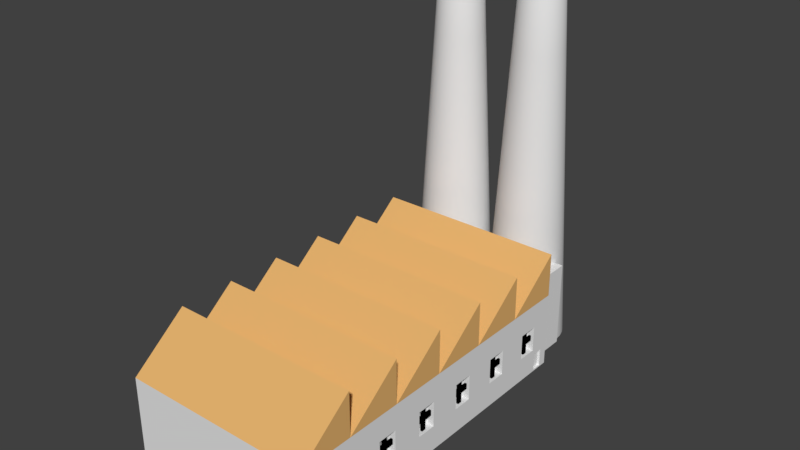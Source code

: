 # Source: Factory2.blend  (saved by Blender 2.79.0; exported with 4.5.12 LTS)
import bpy
from mathutils import Matrix  # noqa: F401  (used for matrix-valued properties, if any)

bpy.ops.wm.read_factory_settings(use_empty=True)
scene = bpy.context.scene
scene.name = 'Scene'

# ---- collections
col_collection_1 = bpy.data.collections.new('Collection 1'); scene.collection.children.link(col_collection_1)

# ---- materials (node trees are filled in below, after node groups)
mat_chimney = bpy.data.materials.new('Chimney')
mat_chimney.alpha_threshold = 0.0
mat_chimney.use_transparent_shadow = False
mat_chimney.roughness = 0.5
mat_material_002 = bpy.data.materials.new('Material.002')
mat_material_002.alpha_threshold = 0.0
mat_material_002.use_transparent_shadow = False
mat_material_002.roughness = 0.5
mat_material_001 = bpy.data.materials.new('Material.001')
mat_material_001.alpha_threshold = 0.0
mat_material_001.use_transparent_shadow = False
mat_material_001.roughness = 0.5
mat_frame = bpy.data.materials.new('Frame')
mat_frame.alpha_threshold = 0.0
mat_frame.use_transparent_shadow = False
mat_frame.diffuse_color = (0.0, 0.0, 0.0, 1.0)
mat_frame.roughness = 0.5
mat_roof = bpy.data.materials.new('Roof')
mat_roof.alpha_threshold = 0.0
mat_roof.use_transparent_shadow = False
mat_roof.diffuse_color = (0.8, 0.458, 0.1603, 1.0)
mat_roof.roughness = 0.5

# ---- material node trees

# ---- world
world_world = bpy.data.worlds.new('World'); scene.world = world_world
world_world.color = (0.05088, 0.05088, 0.05088)
world_world.use_sun_shadow = False
world_world.sun_shadow_jitter_overblur = 0.0
world_world.cycles.sampling_method = 'MANUAL'

# ---- meshes
me_cylinder_001 = bpy.data.meshes.new('Cylinder.001')
me_cylinder_001.from_pydata([(-2.061, 1.868, -0.7092), (-2.061, 1.0, 1.291), (-1.696, 1.832, -0.7092), (-1.866, 0.9808, 1.291), (-1.346, 1.725, -0.7092), (-1.678, 0.9239, 1.291), (-1.023, 1.553, -0.7092), (-1.505, 0.8315, 1.291), (-0.7401, 1.321, -0.7092), (-1.354, 0.7071, 1.291), (-0.5078, 1.038, -0.7092), (-1.229, 0.5556, 1.291), (-0.3353, 0.7147, -0.7092), (-1.137, 0.3827, 1.291), (-0.229, 0.3643, -0.7092), (-1.08, 0.1951, 1.291), (-0.1931, 9.401e-08, -0.7092), (-1.061, 2.768e-07, 1.291), (-0.229, -0.3643, -0.7092), (-1.08, -0.1951, 1.291), (-0.3353, -0.7147, -0.7092), (-1.137, -0.3827, 1.291), (-0.5078, -1.038, -0.7092), (-1.229, -0.5556, 1.291), (-0.7401, -1.321, -0.7092), (-1.354, -0.7071, 1.291), (-1.023, -1.553, -0.7092), (-1.505, -0.8315, 1.291), (-1.346, -1.725, -0.7092), (-1.678, -0.9239, 1.291), (-1.696, -1.832, -0.7092), (-1.866, -0.9808, 1.291), (-2.061, -1.868, -0.7092), (-2.061, -1.0, 1.291), (-2.425, -1.832, -0.7092), (-2.256, -0.9808, 1.291), (-2.775, -1.725, -0.7092), (-2.443, -0.9239, 1.291), (-3.098, -1.553, -0.7092), (-2.616, -0.8315, 1.291), (-3.381, -1.321, -0.7092), (-2.768, -0.7071, 1.291), (-3.613, -1.038, -0.7092), (-2.892, -0.5556, 1.291), (-3.786, -0.7147, -0.7092), (-2.985, -0.3827, 1.291), (-3.892, -0.3643, -0.7092), (-3.041, -0.1951, 1.291), (-3.928, 1.756e-06, -0.7092), (-3.061, 1.167e-06, 1.291), (-3.892, 0.3643, -0.7092), (-3.041, 0.1951, 1.291), (-3.786, 0.7147, -0.7092), (-2.985, 0.3827, 1.291), (-3.613, 1.038, -0.7092), (-2.892, 0.5556, 1.291), (-3.381, 1.321, -0.7092), (-2.768, 0.7071, 1.291), (-3.098, 1.553, -0.7092), (-2.616, 0.8315, 1.291), (-2.775, 1.725, -0.7092), (-2.443, 0.9239, 1.291), (-2.425, 1.832, -0.7092), (-2.256, 0.9808, 1.291), (1.959, 3.284e-07, 0.4692), (-2.306, 1.232, 0.6992), (-2.542, 1.161, 0.6992), (-2.759, 1.045, 0.6992), (-2.949, 0.8886, 0.6992), (-3.105, 0.6981, 0.6992), (-3.222, 0.4809, 0.6992), (-3.293, 0.2452, 0.6992), (-3.317, 1.341e-06, 0.6992), (-3.293, -0.2451, 0.6992), (-3.222, -0.4809, 0.6992), (-3.105, -0.6981, 0.6992), (-2.949, -0.8886, 0.6992), (-2.759, -1.045, 0.6992), (-2.542, -1.161, 0.6992), (-2.306, -1.232, 0.6992), (-2.061, -1.257, 0.6992), (-1.815, -1.232, 0.6992), (-1.58, -1.161, 0.6992), (-1.363, -1.045, 0.6992), (-1.172, -0.8886, 0.6992), (-1.016, -0.6981, 0.6992), (-0.8997, -0.4809, 0.6992), (-0.8282, -0.2452, 0.6992), (-0.804, 2.227e-07, 0.6992), (-0.8282, 0.2452, 0.6992), (-0.8997, 0.4809, 0.6992), (-1.016, 0.6981, 0.6992), (-1.172, 0.8886, 0.6992), (-1.363, 1.045, 0.6992), (-1.58, 1.161, 0.6992), (-1.815, 1.232, 0.6992), (-2.061, 1.257, 0.6992), (-2.061, 1.137, 0.9759), (-2.282, 1.115, 0.9759), (-2.496, 1.05, 0.9759), (-2.692, 0.945, 0.9759), (-2.864, 0.8037, 0.9759), (-3.006, 0.6315, 0.9759), (-3.111, 0.435, 0.9759), (-3.175, 0.2217, 0.9759), (-3.197, 1.26e-06, 0.9759), (-3.175, -0.2217, 0.9759), (-3.111, -0.435, 0.9759), (-3.006, -0.6315, 0.9759), (-2.864, -0.8037, 0.9759), (-2.692, -0.945, 0.9759), (-2.496, -1.05, 0.9759), (-2.282, -1.115, 0.9759), (-2.061, -1.137, 0.9759), (-1.839, -1.115, 0.9759), (-1.626, -1.05, 0.9759), (-1.429, -0.945, 0.9759), (-1.257, -0.8037, 0.9759), (-1.116, -0.6315, 0.9759), (-1.011, -0.435, 0.9759), (-0.9459, -0.2217, 0.9759), (-0.9241, 2.48e-07, 0.9759), (-0.9459, 0.2217, 0.9759), (-1.011, 0.435, 0.9759), (-1.116, 0.6315, 0.9759), (-1.257, 0.8037, 0.9759), (-1.429, 0.945, 0.9759), (-1.626, 1.05, 0.9759), (-1.839, 1.115, 0.9759), (-1.888, 0.8672, 1.291), (-2.061, 0.8842, 1.291), (-1.722, 0.8169, 1.291), (-1.569, 0.7352, 1.291), (-1.435, 0.6252, 1.291), (-1.325, 0.4913, 1.291), (-1.244, 0.3384, 1.291), (-1.193, 0.1725, 1.291), (-1.176, 3.052e-07, 1.291), (-1.193, -0.1725, 1.291), (-1.244, -0.3384, 1.291), (-1.325, -0.4913, 1.291), (-1.435, -0.6252, 1.291), (-1.569, -0.7352, 1.291), (-1.722, -0.8169, 1.291), (-1.888, -0.8672, 1.291), (-2.061, -0.8842, 1.291), (-2.233, -0.8672, 1.291), (-2.399, -0.8169, 1.291), (-2.552, -0.7352, 1.291), (-2.686, -0.6252, 1.291), (-2.796, -0.4913, 1.291), (-2.878, -0.3384, 1.291), (-2.928, -0.1725, 1.291), (-2.945, 1.092e-06, 1.291), (-2.928, 0.1725, 1.291), (-2.878, 0.3384, 1.291), (-2.796, 0.4913, 1.291), (-2.686, 0.6252, 1.291), (-2.552, 0.7352, 1.291), (-2.399, 0.8169, 1.291), (-2.233, 0.8672, 1.291), (-1.888, 0.8672, 0.7974), (-2.061, 0.8842, 0.7974), (-1.722, 0.8169, 0.7974), (-1.569, 0.7352, 0.7974), (-1.435, 0.6252, 0.7974), (-1.325, 0.4913, 0.7974), (-1.244, 0.3384, 0.7974), (-1.193, 0.1725, 0.7974), (-1.176, 3.052e-07, 0.7974), (-1.193, -0.1725, 0.7974), (-1.244, -0.3384, 0.7974), (-1.325, -0.4913, 0.7974), (-1.435, -0.6252, 0.7974), (-1.569, -0.7352, 0.7974), (-1.722, -0.8169, 0.7974), (-1.888, -0.8672, 0.7974), (-2.061, -0.8842, 0.7974), (-2.233, -0.8672, 0.7974), (-2.399, -0.8169, 0.7974), (-2.552, -0.7352, 0.7974), (-2.686, -0.6252, 0.7974), (-2.796, -0.4913, 0.7974), (-2.878, -0.3384, 0.7974), (-2.928, -0.1725, 0.7974), (-2.945, 1.092e-06, 0.7974), (-2.928, 0.1725, 0.7974), (-2.878, 0.3384, 0.7974), (-2.796, 0.4913, 0.7974), (-2.686, 0.6252, 0.7974), (-2.552, 0.7352, 0.7974), (-2.399, 0.8169, 0.7974), (-2.233, 0.8672, 0.7974), (-1.793, 1.344, 0.4365), (-1.536, 1.266, 0.4365), (-1.299, 1.14, 0.4365), (-1.092, 0.9691, 0.4365), (-0.9211, 0.7614, 0.4365), (-0.7944, 0.5245, 0.4365), (-0.7164, 0.2674, 0.4365), (-0.6901, 1.987e-07, 0.4365), (-0.7164, -0.2674, 0.4365), (-0.7944, -0.5245, 0.4365), (-0.9211, -0.7614, 0.4365), (-1.092, -0.9691, 0.4365), (-1.299, -1.14, 0.4365), (-1.536, -1.266, 0.4365), (-1.793, -1.344, 0.4365), (-2.061, -1.371, 0.4365), (-2.328, -1.344, 0.4365), (-2.585, -1.266, 0.4365), (-2.822, -1.14, 0.4365), (-3.03, -0.9691, 0.4365), (-3.2, -0.7614, 0.4365), (-3.327, -0.5245, 0.4365), (-3.405, -0.2674, 0.4365), (-3.431, 1.419e-06, 0.4365), (-3.405, 0.2674, 0.4365), (-3.327, 0.5245, 0.4365), (-3.2, 0.7614, 0.4365), (-3.03, 0.9691, 0.4365), (-2.822, 1.14, 0.4365), (-2.585, 1.266, 0.4365), (-2.328, 1.344, 0.4365), (-2.061, 1.371, 0.4365), (-1.773, 1.445, 0.2005), (-1.497, 1.361, 0.2005), (-1.242, 1.225, 0.2005), (-1.019, 1.042, 0.2005), (-0.8359, 0.8183, 0.2005), (-0.6998, 0.5637, 0.2005), (-0.616, 0.2874, 0.2005), (-0.5877, 1.772e-07, 0.2005), (-0.616, -0.2874, 0.2005), (-0.6998, -0.5637, 0.2005), (-0.8359, -0.8183, 0.2005), (-1.019, -1.042, 0.2005), (-1.242, -1.225, 0.2005), (-1.497, -1.361, 0.2005), (-1.773, -1.445, 0.2005), (-2.061, -1.473, 0.2005), (-2.348, -1.445, 0.2005), (-2.624, -1.361, 0.2005), (-2.879, -1.225, 0.2005), (-3.102, -1.042, 0.2005), (-3.285, -0.8183, 0.2005), (-3.421, -0.5637, 0.2005), (-3.505, -0.2874, 0.2005), (-3.534, 1.488e-06, 0.2005), (-3.505, 0.2874, 0.2005), (-3.421, 0.5637, 0.2005), (-3.285, 0.8183, 0.2005), (-3.102, 1.042, 0.2005), (-2.879, 1.225, 0.2005), (-2.624, 1.361, 0.2005), (-2.348, 1.445, 0.2005), (-2.061, 1.473, 0.2005), (2.061, 1.868, -0.7092), (2.061, 1.0, 1.291), (2.425, 1.832, -0.7092), (2.256, 0.9808, 1.291), (2.775, 1.725, -0.7092), (2.443, 0.9239, 1.291), (3.098, 1.553, -0.7092), (2.616, 0.8315, 1.291), (3.381, 1.321, -0.7092), (2.768, 0.7071, 1.291), (3.613, 1.038, -0.7092), (2.892, 0.5556, 1.291), (3.786, 0.7147, -0.7092), (2.985, 0.3827, 1.291), (3.892, 0.3643, -0.7092), (3.041, 0.1951, 1.291), (3.928, 9.401e-08, -0.7092), (3.061, 2.768e-07, 1.291), (3.892, -0.3643, -0.7092), (3.041, -0.1951, 1.291), (3.786, -0.7147, -0.7092), (2.985, -0.3827, 1.291), (3.613, -1.038, -0.7092), (2.892, -0.5556, 1.291), (3.381, -1.321, -0.7092), (2.768, -0.7071, 1.291), (3.098, -1.553, -0.7092), (2.616, -0.8315, 1.291), (2.775, -1.725, -0.7092), (2.443, -0.9239, 1.291), (2.425, -1.832, -0.7092), (2.256, -0.9808, 1.291), (2.061, -1.868, -0.7092), (2.061, -1.0, 1.291), (1.696, -1.832, -0.7092), (1.866, -0.9808, 1.291), (1.346, -1.725, -0.7092), (1.678, -0.9239, 1.291), (1.023, -1.553, -0.7092), (1.505, -0.8315, 1.291), (0.7401, -1.321, -0.7092), (1.354, -0.7071, 1.291), (0.5078, -1.038, -0.7092), (1.229, -0.5556, 1.291), (0.3353, -0.7147, -0.7092), (1.137, -0.3827, 1.291), (0.229, -0.3643, -0.7092), (1.08, -0.1951, 1.291), (0.1931, 1.756e-06, -0.7092), (1.061, 1.167e-06, 1.291), (0.229, 0.3643, -0.7092), (1.08, 0.1951, 1.291), (0.3353, 0.7147, -0.7092), (1.137, 0.3827, 1.291), (0.5078, 1.038, -0.7092), (1.229, 0.5556, 1.291), (0.7401, 1.321, -0.7092), (1.354, 0.7071, 1.291), (1.023, 1.553, -0.7092), (1.505, 0.8315, 1.291), (1.346, 1.725, -0.7092), (1.678, 0.9239, 1.291), (1.696, 1.832, -0.7092), (1.866, 0.9808, 1.291), (6.081, 3.284e-07, 0.4692), (1.815, 1.232, 0.6992), (1.58, 1.161, 0.6992), (1.363, 1.045, 0.6992), (1.172, 0.8886, 0.6992), (1.016, 0.6981, 0.6992), (0.8997, 0.4809, 0.6992), (0.8282, 0.2452, 0.6992), (0.804, 1.341e-06, 0.6992), (0.8282, -0.2451, 0.6992), (0.8997, -0.4809, 0.6992), (1.016, -0.6981, 0.6992), (1.172, -0.8886, 0.6992), (1.363, -1.045, 0.6992), (1.58, -1.161, 0.6992), (1.815, -1.232, 0.6992), (2.061, -1.257, 0.6992), (2.306, -1.232, 0.6992), (2.542, -1.161, 0.6992), (2.759, -1.045, 0.6992), (2.949, -0.8886, 0.6992), (3.105, -0.6981, 0.6992), (3.222, -0.4809, 0.6992), (3.293, -0.2452, 0.6992), (3.317, 2.227e-07, 0.6992), (3.293, 0.2452, 0.6992), (3.222, 0.4809, 0.6992), (3.105, 0.6981, 0.6992), (2.949, 0.8886, 0.6992), (2.759, 1.045, 0.6992), (2.542, 1.161, 0.6992), (2.306, 1.232, 0.6992), (2.061, 1.257, 0.6992), (2.061, 1.137, 0.9759), (1.839, 1.115, 0.9759), (1.626, 1.05, 0.9759), (1.429, 0.945, 0.9759), (1.257, 0.8037, 0.9759), (1.116, 0.6315, 0.9759), (1.011, 0.435, 0.9759), (0.9459, 0.2217, 0.9759), (0.9241, 1.26e-06, 0.9759), (0.9459, -0.2217, 0.9759), (1.011, -0.435, 0.9759), (1.116, -0.6315, 0.9759), (1.257, -0.8037, 0.9759), (1.429, -0.945, 0.9759), (1.626, -1.05, 0.9759), (1.839, -1.115, 0.9759), (2.061, -1.137, 0.9759), (2.282, -1.115, 0.9759), (2.496, -1.05, 0.9759), (2.692, -0.945, 0.9759), (2.864, -0.8037, 0.9759), (3.006, -0.6315, 0.9759), (3.111, -0.435, 0.9759), (3.175, -0.2217, 0.9759), (3.197, 2.48e-07, 0.9759), (3.175, 0.2217, 0.9759), (3.111, 0.435, 0.9759), (3.006, 0.6315, 0.9759), (2.864, 0.8037, 0.9759), (2.692, 0.945, 0.9759), (2.496, 1.05, 0.9759), (2.282, 1.115, 0.9759), (2.233, 0.8672, 1.291), (2.061, 0.8842, 1.291), (2.399, 0.8169, 1.291), (2.552, 0.7352, 1.291), (2.686, 0.6252, 1.291), (2.796, 0.4913, 1.291), (2.878, 0.3384, 1.291), (2.928, 0.1725, 1.291), (2.945, 3.052e-07, 1.291), (2.928, -0.1725, 1.291), (2.878, -0.3384, 1.291), (2.796, -0.4913, 1.291), (2.686, -0.6252, 1.291), (2.552, -0.7352, 1.291), (2.399, -0.8169, 1.291), (2.233, -0.8672, 1.291), (2.061, -0.8842, 1.291), (1.888, -0.8672, 1.291), (1.722, -0.8169, 1.291), (1.569, -0.7352, 1.291), (1.435, -0.6252, 1.291), (1.325, -0.4913, 1.291), (1.244, -0.3384, 1.291), (1.193, -0.1725, 1.291), (1.176, 1.092e-06, 1.291), (1.193, 0.1725, 1.291), (1.244, 0.3384, 1.291), (1.325, 0.4913, 1.291), (1.435, 0.6252, 1.291), (1.569, 0.7352, 1.291), (1.722, 0.8169, 1.291), (1.888, 0.8672, 1.291), (2.233, 0.8672, 0.7974), (2.061, 0.8842, 0.7974), (2.399, 0.8169, 0.7974), (2.552, 0.7352, 0.7974), (2.686, 0.6252, 0.7974), (2.796, 0.4913, 0.7974), (2.878, 0.3384, 0.7974), (2.928, 0.1725, 0.7974), (2.945, 3.052e-07, 0.7974), (2.928, -0.1725, 0.7974), (2.878, -0.3384, 0.7974), (2.796, -0.4913, 0.7974), (2.686, -0.6252, 0.7974), (2.552, -0.7352, 0.7974), (2.399, -0.8169, 0.7974), (2.233, -0.8672, 0.7974), (2.061, -0.8842, 0.7974), (1.888, -0.8672, 0.7974), (1.722, -0.8169, 0.7974), (1.569, -0.7352, 0.7974), (1.435, -0.6252, 0.7974), (1.325, -0.4913, 0.7974), (1.244, -0.3384, 0.7974), (1.193, -0.1725, 0.7974), (1.176, 1.092e-06, 0.7974), (1.193, 0.1725, 0.7974), (1.244, 0.3384, 0.7974), (1.325, 0.4913, 0.7974), (1.435, 0.6252, 0.7974), (1.569, 0.7352, 0.7974), (1.722, 0.8169, 0.7974), (1.888, 0.8672, 0.7974), (2.328, 1.344, 0.4365), (2.585, 1.266, 0.4365), (2.822, 1.14, 0.4365), (3.03, 0.9691, 0.4365), (3.2, 0.7614, 0.4365), (3.327, 0.5245, 0.4365), (3.405, 0.2674, 0.4365), (3.431, 1.987e-07, 0.4365), (3.405, -0.2674, 0.4365), (3.327, -0.5245, 0.4365), (3.2, -0.7614, 0.4365), (3.03, -0.9691, 0.4365), (2.822, -1.14, 0.4365), (2.585, -1.266, 0.4365), (2.328, -1.344, 0.4365), (2.061, -1.371, 0.4365), (1.793, -1.344, 0.4365), (1.536, -1.266, 0.4365), (1.299, -1.14, 0.4365), (1.092, -0.9691, 0.4365), (0.9211, -0.7614, 0.4365), (0.7944, -0.5245, 0.4365), (0.7164, -0.2674, 0.4365), (0.6901, 1.419e-06, 0.4365), (0.7164, 0.2674, 0.4365), (0.7944, 0.5245, 0.4365), (0.9211, 0.7614, 0.4365), (1.092, 0.9691, 0.4365), (1.299, 1.14, 0.4365), (1.536, 1.266, 0.4365), (1.793, 1.344, 0.4365), (2.061, 1.371, 0.4365), (2.348, 1.445, 0.2005), (2.624, 1.361, 0.2005), (2.879, 1.225, 0.2005), (3.102, 1.042, 0.2005), (3.285, 0.8183, 0.2005), (3.421, 0.5637, 0.2005), (3.505, 0.2874, 0.2005), (3.534, 1.772e-07, 0.2005), (3.505, -0.2874, 0.2005), (3.421, -0.5637, 0.2005), (3.285, -0.8183, 0.2005), (3.102, -1.042, 0.2005), (2.879, -1.225, 0.2005), (2.624, -1.361, 0.2005), (2.348, -1.445, 0.2005), (2.061, -1.473, 0.2005), (1.773, -1.445, 0.2005), (1.497, -1.361, 0.2005), (1.242, -1.225, 0.2005), (1.019, -1.042, 0.2005), (0.8359, -0.8183, 0.2005), (0.6998, -0.5637, 0.2005), (0.616, -0.2874, 0.2005), (0.5877, 1.488e-06, 0.2005), (0.616, 0.2874, 0.2005), (0.6998, 0.5637, 0.2005), (0.8359, 0.8183, 0.2005), (1.019, 1.042, 0.2005), (1.242, 1.225, 0.2005), (1.497, 1.361, 0.2005), (1.773, 1.445, 0.2005), (2.061, 1.473, 0.2005)], [], [(256, 225, 2, 0), (222, 66, 65, 223), (1, 3, 128, 97), (95, 128, 127, 94), (94, 127, 126, 93), (93, 126, 125, 92), (92, 125, 124, 91), (91, 124, 123, 90), (90, 123, 122, 89), (89, 122, 121, 88), (88, 121, 120, 87), (87, 120, 119, 86), (86, 119, 118, 85), (85, 118, 117, 84), (84, 117, 116, 83), (83, 116, 115, 82), (82, 115, 114, 81), (81, 114, 113, 80), (80, 113, 112, 79), (79, 112, 111, 78), (78, 111, 110, 77), (77, 110, 109, 76), (76, 109, 108, 75), (75, 108, 107, 74), (74, 107, 106, 73), (73, 106, 105, 72), (72, 105, 104, 71), (71, 104, 103, 70), (70, 103, 102, 69), (69, 102, 101, 68), (13, 11, 134, 135), (68, 101, 100, 67), (67, 100, 99, 66), (0, 2, 4, 6, 8, 10, 12, 14, 16, 18, 20, 22, 24, 26, 28, 30, 32, 34, 36, 38, 40, 42, 44, 46, 48, 50, 52, 54, 56, 58, 60, 62), (255, 223, 224, 256), (97, 128, 95, 96), (193, 95, 94, 194), (194, 94, 93, 195), (195, 93, 92, 196), (196, 92, 91, 197), (197, 91, 90, 198), (198, 90, 89, 199), (199, 89, 88, 200), (200, 88, 87, 201), (201, 87, 86, 202), (202, 86, 85, 203), (203, 85, 84, 204), (204, 84, 83, 205), (205, 83, 82, 206), (206, 82, 81, 207), (207, 81, 80, 208), (208, 80, 79, 209), (209, 79, 78, 210), (210, 78, 77, 211), (211, 77, 76, 212), (212, 76, 75, 213), (213, 75, 74, 214), (214, 74, 73, 215), (215, 73, 72, 216), (216, 72, 71, 217), (217, 71, 70, 218), (218, 70, 69, 219), (219, 69, 68, 220), (220, 68, 67, 221), (221, 67, 66, 222), (223, 65, 96, 224), (128, 3, 5, 127), (127, 5, 7, 126), (126, 7, 9, 125), (125, 9, 11, 124), (124, 11, 13, 123), (123, 13, 15, 122), (122, 15, 17, 121), (121, 17, 19, 120), (120, 19, 21, 119), (119, 21, 23, 118), (118, 23, 25, 117), (117, 25, 27, 116), (116, 27, 29, 115), (115, 29, 31, 114), (114, 31, 33, 113), (113, 33, 35, 112), (112, 35, 37, 111), (111, 37, 39, 110), (110, 39, 41, 109), (109, 41, 43, 108), (108, 43, 45, 107), (107, 45, 47, 106), (106, 47, 49, 105), (105, 49, 51, 104), (104, 51, 53, 103), (103, 53, 55, 102), (102, 55, 57, 101), (101, 57, 59, 100), (100, 59, 61, 99), (99, 61, 63, 98), (98, 63, 1, 97), (65, 98, 97, 96), (155, 154, 186, 187), (31, 29, 143, 144), (49, 47, 152, 153), (5, 3, 129, 131), (23, 21, 139, 140), (41, 39, 148, 149), (59, 57, 157, 158), (15, 13, 135, 136), (33, 31, 144, 145), (51, 49, 153, 154), (7, 5, 131, 132), (25, 23, 140, 141), (43, 41, 149, 150), (61, 59, 158, 159), (17, 15, 136, 137), (35, 33, 145, 146), (53, 51, 154, 155), (9, 7, 132, 133), (27, 25, 141, 142), (45, 43, 150, 151), (63, 61, 159, 160), (19, 17, 137, 138), (37, 35, 146, 147), (55, 53, 155, 156), (11, 9, 133, 134), (29, 27, 142, 143), (47, 45, 151, 152), (3, 1, 130, 129), (1, 63, 160, 130), (21, 19, 138, 139), (39, 37, 147, 148), (57, 55, 156, 157), (161, 162, 192, 191, 190, 189, 188, 187, 186, 185, 184, 183, 182, 181, 180, 179, 178, 177, 176, 175, 174, 173, 172, 171, 170, 169, 168, 167, 166, 165, 164, 163), (142, 141, 173, 174), (156, 155, 187, 188), (143, 142, 174, 175), (129, 130, 162, 161), (157, 156, 188, 189), (144, 143, 175, 176), (131, 129, 161, 163), (158, 157, 189, 190), (145, 144, 176, 177), (132, 131, 163, 164), (159, 158, 190, 191), (146, 145, 177, 178), (133, 132, 164, 165), (160, 159, 191, 192), (147, 146, 178, 179), (134, 133, 165, 166), (130, 160, 192, 162), (148, 147, 179, 180), (135, 134, 166, 167), (149, 148, 180, 181), (136, 135, 167, 168), (150, 149, 181, 182), (137, 136, 168, 169), (151, 150, 182, 183), (138, 137, 169, 170), (152, 151, 183, 184), (139, 138, 170, 171), (153, 152, 184, 185), (140, 139, 171, 172), (154, 153, 185, 186), (141, 140, 172, 173), (66, 99, 98, 65), (253, 221, 222, 254), (252, 220, 221, 253), (251, 219, 220, 252), (250, 218, 219, 251), (249, 217, 218, 250), (248, 216, 217, 249), (247, 215, 216, 248), (246, 214, 215, 247), (245, 213, 214, 246), (244, 212, 213, 245), (243, 211, 212, 244), (242, 210, 211, 243), (241, 209, 210, 242), (240, 208, 209, 241), (239, 207, 208, 240), (238, 206, 207, 239), (237, 205, 206, 238), (236, 204, 205, 237), (235, 203, 204, 236), (234, 202, 203, 235), (233, 201, 202, 234), (232, 200, 201, 233), (231, 199, 200, 232), (230, 198, 199, 231), (229, 197, 198, 230), (228, 196, 197, 229), (227, 195, 196, 228), (226, 194, 195, 227), (225, 193, 194, 226), (254, 222, 223, 255), (96, 95, 193, 224), (60, 254, 255, 62), (2, 225, 226, 4), (4, 226, 227, 6), (6, 227, 228, 8), (8, 228, 229, 10), (10, 229, 230, 12), (12, 230, 231, 14), (14, 231, 232, 16), (16, 232, 233, 18), (18, 233, 234, 20), (20, 234, 235, 22), (22, 235, 236, 24), (24, 236, 237, 26), (26, 237, 238, 28), (28, 238, 239, 30), (30, 239, 240, 32), (32, 240, 241, 34), (34, 241, 242, 36), (36, 242, 243, 38), (38, 243, 244, 40), (40, 244, 245, 42), (42, 245, 246, 44), (44, 246, 247, 46), (46, 247, 248, 48), (48, 248, 249, 50), (50, 249, 250, 52), (52, 250, 251, 54), (54, 251, 252, 56), (56, 252, 253, 58), (58, 253, 254, 60), (62, 255, 256, 0), (224, 193, 225, 256), (513, 482, 259, 257), (479, 323, 322, 480), (258, 260, 385, 354), (352, 385, 384, 351), (351, 384, 383, 350), (350, 383, 382, 349), (349, 382, 381, 348), (348, 381, 380, 347), (347, 380, 379, 346), (346, 379, 378, 345), (345, 378, 377, 344), (344, 377, 376, 343), (343, 376, 375, 342), (342, 375, 374, 341), (341, 374, 373, 340), (340, 373, 372, 339), (339, 372, 371, 338), (338, 371, 370, 337), (337, 370, 369, 336), (336, 369, 368, 335), (335, 368, 367, 334), (334, 367, 366, 333), (333, 366, 365, 332), (332, 365, 364, 331), (331, 364, 363, 330), (330, 363, 362, 329), (329, 362, 361, 328), (328, 361, 360, 327), (327, 360, 359, 326), (326, 359, 358, 325), (270, 268, 391, 392), (325, 358, 357, 324), (324, 357, 356, 323), (257, 259, 261, 263, 265, 267, 269, 271, 273, 275, 277, 279, 281, 283, 285, 287, 289, 291, 293, 295, 297, 299, 301, 303, 305, 307, 309, 311, 313, 315, 317, 319), (512, 480, 481, 513), (354, 385, 352, 353), (450, 352, 351, 451), (451, 351, 350, 452), (452, 350, 349, 453), (453, 349, 348, 454), (454, 348, 347, 455), (455, 347, 346, 456), (456, 346, 345, 457), (457, 345, 344, 458), (458, 344, 343, 459), (459, 343, 342, 460), (460, 342, 341, 461), (461, 341, 340, 462), (462, 340, 339, 463), (463, 339, 338, 464), (464, 338, 337, 465), (465, 337, 336, 466), (466, 336, 335, 467), (467, 335, 334, 468), (468, 334, 333, 469), (469, 333, 332, 470), (470, 332, 331, 471), (471, 331, 330, 472), (472, 330, 329, 473), (473, 329, 328, 474), (474, 328, 327, 475), (475, 327, 326, 476), (476, 326, 325, 477), (477, 325, 324, 478), (478, 324, 323, 479), (480, 322, 353, 481), (385, 260, 262, 384), (384, 262, 264, 383), (383, 264, 266, 382), (382, 266, 268, 381), (381, 268, 270, 380), (380, 270, 272, 379), (379, 272, 274, 378), (378, 274, 276, 377), (377, 276, 278, 376), (376, 278, 280, 375), (375, 280, 282, 374), (374, 282, 284, 373), (373, 284, 286, 372), (372, 286, 288, 371), (371, 288, 290, 370), (370, 290, 292, 369), (369, 292, 294, 368), (368, 294, 296, 367), (367, 296, 298, 366), (366, 298, 300, 365), (365, 300, 302, 364), (364, 302, 304, 363), (363, 304, 306, 362), (362, 306, 308, 361), (361, 308, 310, 360), (360, 310, 312, 359), (359, 312, 314, 358), (358, 314, 316, 357), (357, 316, 318, 356), (356, 318, 320, 355), (355, 320, 258, 354), (322, 355, 354, 353), (412, 411, 443, 444), (288, 286, 400, 401), (306, 304, 409, 410), (262, 260, 386, 388), (280, 278, 396, 397), (298, 296, 405, 406), (316, 314, 414, 415), (272, 270, 392, 393), (290, 288, 401, 402), (308, 306, 410, 411), (264, 262, 388, 389), (282, 280, 397, 398), (300, 298, 406, 407), (318, 316, 415, 416), (274, 272, 393, 394), (292, 290, 402, 403), (310, 308, 411, 412), (266, 264, 389, 390), (284, 282, 398, 399), (302, 300, 407, 408), (320, 318, 416, 417), (276, 274, 394, 395), (294, 292, 403, 404), (312, 310, 412, 413), (268, 266, 390, 391), (286, 284, 399, 400), (304, 302, 408, 409), (260, 258, 387, 386), (258, 320, 417, 387), (278, 276, 395, 396), (296, 294, 404, 405), (314, 312, 413, 414), (418, 419, 449, 448, 447, 446, 445, 444, 443, 442, 441, 440, 439, 438, 437, 436, 435, 434, 433, 432, 431, 430, 429, 428, 427, 426, 425, 424, 423, 422, 421, 420), (399, 398, 430, 431), (413, 412, 444, 445), (400, 399, 431, 432), (386, 387, 419, 418), (414, 413, 445, 446), (401, 400, 432, 433), (388, 386, 418, 420), (415, 414, 446, 447), (402, 401, 433, 434), (389, 388, 420, 421), (416, 415, 447, 448), (403, 402, 434, 435), (390, 389, 421, 422), (417, 416, 448, 449), (404, 403, 435, 436), (391, 390, 422, 423), (387, 417, 449, 419), (405, 404, 436, 437), (392, 391, 423, 424), (406, 405, 437, 438), (393, 392, 424, 425), (407, 406, 438, 439), (394, 393, 425, 426), (408, 407, 439, 440), (395, 394, 426, 427), (409, 408, 440, 441), (396, 395, 427, 428), (410, 409, 441, 442), (397, 396, 428, 429), (411, 410, 442, 443), (398, 397, 429, 430), (323, 356, 355, 322), (510, 478, 479, 511), (509, 477, 478, 510), (508, 476, 477, 509), (507, 475, 476, 508), (506, 474, 475, 507), (505, 473, 474, 506), (504, 472, 473, 505), (503, 471, 472, 504), (502, 470, 471, 503), (501, 469, 470, 502), (500, 468, 469, 501), (499, 467, 468, 500), (498, 466, 467, 499), (497, 465, 466, 498), (496, 464, 465, 497), (495, 463, 464, 496), (494, 462, 463, 495), (493, 461, 462, 494), (492, 460, 461, 493), (491, 459, 460, 492), (490, 458, 459, 491), (489, 457, 458, 490), (488, 456, 457, 489), (487, 455, 456, 488), (486, 454, 455, 487), (485, 453, 454, 486), (484, 452, 453, 485), (483, 451, 452, 484), (482, 450, 451, 483), (511, 479, 480, 512), (353, 352, 450, 481), (317, 511, 512, 319), (259, 482, 483, 261), (261, 483, 484, 263), (263, 484, 485, 265), (265, 485, 486, 267), (267, 486, 487, 269), (269, 487, 488, 271), (271, 488, 489, 273), (273, 489, 490, 275), (275, 490, 491, 277), (277, 491, 492, 279), (279, 492, 493, 281), (281, 493, 494, 283), (283, 494, 495, 285), (285, 495, 496, 287), (287, 496, 497, 289), (289, 497, 498, 291), (291, 498, 499, 293), (293, 499, 500, 295), (295, 500, 501, 297), (297, 501, 502, 299), (299, 502, 503, 301), (301, 503, 504, 303), (303, 504, 505, 305), (305, 505, 506, 307), (307, 506, 507, 309), (309, 507, 508, 311), (311, 508, 509, 313), (313, 509, 510, 315), (315, 510, 511, 317), (319, 512, 513, 257), (481, 450, 482, 513)])
me_cylinder_001.polygons.foreach_set('use_smooth', [1, 1, 1, 1, 1, 1, 1, 1, 1, 1, 1, 1, 1, 1, 1, 1, 1, 1, 1, 1, 1, 1, 1, 1, 1, 1, 1, 1, 1, 1, 1, 1, 1, 0, 1, 1, 1, 1, 1, 1, 1, 1, 1, 1, 1, 1, 1, 1, 1, 1, 1, 1, 1, 1, 1, 1, 1, 1, 1, 1, 1, 1, 1, 1, 1, 1, 1, 1, 1, 1, 1, 1, 1, 1, 1, 1, 1, 1, 1, 1, 1, 1, 1, 1, 1, 1, 1, 1, 1, 1, 1, 1, 1, 1, 1, 1, 1, 1, 1, 1, 1, 1, 1, 1, 1, 1, 1, 1, 1, 1, 1, 1, 1, 1, 1, 1, 1, 1, 1, 1, 1, 1, 1, 1, 1, 1, 1, 1, 1, 1, 0, 1, 1, 1, 1, 1, 1, 1, 1, 1, 1, 1, 1, 1, 1, 1, 1, 1, 1, 1, 1, 1, 1, 1, 1, 1, 1, 1, 1, 1, 1, 1, 1, 1, 1, 1, 1, 1, 1, 1, 1, 1, 1, 1, 1, 1, 1, 1, 1, 1, 1, 1, 1, 1, 1, 1, 1, 1, 1, 1, 1, 1, 1, 1, 1, 1, 1, 1, 1, 1, 1, 1, 1, 1, 1, 1, 1, 1, 1, 1, 1, 1, 1, 1, 1, 1, 1, 1, 1, 1, 1, 1, 1, 1, 1, 1, 1, 1, 1, 1, 1, 1, 1, 1, 1, 1, 1, 1, 1, 1, 1, 1, 1, 1, 1, 1, 1, 1, 1, 1, 1, 1, 1, 1, 1, 1, 1, 1, 1, 0, 1, 1, 1, 1, 1, 1, 1, 1, 1, 1, 1, 1, 1, 1, 1, 1, 1, 1, 1, 1, 1, 1, 1, 1, 1, 1, 1, 1, 1, 1, 1, 1, 1, 1, 1, 1, 1, 1, 1, 1, 1, 1, 1, 1, 1, 1, 1, 1, 1, 1, 1, 1, 1, 1, 1, 1, 1, 1, 1, 1, 1, 1, 1, 1, 1, 1, 1, 1, 1, 1, 1, 1, 1, 1, 1, 1, 1, 1, 1, 1, 1, 1, 1, 1, 1, 1, 1, 1, 1, 1, 1, 1, 1, 1, 1, 1, 0, 1, 1, 1, 1, 1, 1, 1, 1, 1, 1, 1, 1, 1, 1, 1, 1, 1, 1, 1, 1, 1, 1, 1, 1, 1, 1, 1, 1, 1, 1, 1, 1, 1, 1, 1, 1, 1, 1, 1, 1, 1, 1, 1, 1, 1, 1, 1, 1, 1, 1, 1, 1, 1, 1, 1, 1, 1, 1, 1, 1, 1, 1, 1, 1, 1, 1, 1, 1, 1, 1, 1, 1, 1, 1, 1, 1, 1, 1, 1, 1, 1, 1, 1, 1, 1, 1, 1, 1, 1, 1, 1, 1, 1, 1, 1])
me_cylinder_001.polygons.foreach_set('material_index', [0, 0, 0, 1, 1, 1, 1, 1, 1, 1, 1, 1, 1, 1, 1, 1, 1, 1, 1, 1, 1, 1, 1, 1, 1, 1, 1, 1, 1, 1, 0, 1, 1, 0, 1, 1, 0, 0, 0, 0, 0, 0, 0, 0, 0, 0, 0, 0, 0, 0, 0, 0, 0, 0, 0, 0, 0, 0, 0, 0, 0, 0, 0, 0, 0, 0, 0, 0, 0, 0, 0, 0, 0, 0, 0, 0, 0, 0, 0, 0, 0, 0, 0, 0, 0, 0, 0, 0, 0, 0, 0, 0, 0, 0, 0, 0, 0, 1, 0, 0, 0, 0, 0, 0, 0, 0, 0, 0, 0, 0, 0, 0, 0, 0, 0, 0, 0, 0, 0, 0, 0, 0, 0, 0, 0, 0, 0, 0, 0, 0, 0, 0, 0, 0, 0, 0, 0, 0, 0, 0, 0, 0, 0, 0, 0, 0, 0, 0, 0, 0, 0, 0, 0, 0, 0, 0, 0, 0, 0, 0, 0, 0, 1, 1, 1, 1, 1, 1, 1, 1, 1, 1, 1, 1, 1, 1, 1, 1, 1, 1, 1, 1, 1, 1, 1, 1, 1, 1, 1, 1, 1, 1, 1, 0, 0, 0, 0, 0, 0, 0, 0, 0, 0, 0, 0, 0, 0, 0, 0, 0, 0, 0, 0, 0, 0, 0, 0, 0, 0, 0, 0, 0, 0, 0, 0, 1, 0, 0, 0, 1, 1, 1, 1, 1, 1, 1, 1, 1, 1, 1, 1, 1, 1, 1, 1, 1, 1, 1, 1, 1, 1, 1, 1, 1, 1, 1, 0, 1, 1, 0, 1, 1, 0, 0, 0, 0, 0, 0, 0, 0, 0, 0, 0, 0, 0, 0, 0, 0, 0, 0, 0, 0, 0, 0, 0, 0, 0, 0, 0, 0, 0, 0, 0, 0, 0, 0, 0, 0, 0, 0, 0, 0, 0, 0, 0, 0, 0, 0, 0, 0, 0, 0, 0, 0, 0, 0, 0, 0, 0, 0, 0, 0, 0, 1, 0, 0, 0, 0, 0, 0, 0, 0, 0, 0, 0, 0, 0, 0, 0, 0, 0, 0, 0, 0, 0, 0, 0, 0, 0, 0, 0, 0, 0, 0, 0, 0, 0, 0, 0, 0, 0, 0, 0, 0, 0, 0, 0, 0, 0, 0, 0, 0, 0, 0, 0, 0, 0, 0, 0, 0, 0, 0, 0, 0, 0, 0, 0, 0, 1, 1, 1, 1, 1, 1, 1, 1, 1, 1, 1, 1, 1, 1, 1, 1, 1, 1, 1, 1, 1, 1, 1, 1, 1, 1, 1, 1, 1, 1, 1, 0, 0, 0, 0, 0, 0, 0, 0, 0, 0, 0, 0, 0, 0, 0, 0, 0, 0, 0, 0, 0, 0, 0, 0, 0, 0, 0, 0, 0, 0, 0, 0, 1])
me_cylinder_001.materials.append(mat_chimney)
me_cylinder_001.materials.append(mat_material_002)
me_cylinder_001.use_remesh_preserve_volume = False
me_cylinder_001.use_remesh_preserve_attributes = False
me_cylinder_001.use_mirror_vertex_groups = False
me_cylinder_001.update()
me_cylinder = bpy.data.meshes.new('Cylinder')
me_cylinder.from_pydata([(-3.842, -2.003, -0.2483), (-3.842, -2.003, 0.2483), (-3.842, 2.003, -0.2483), (-3.842, 2.003, 0.2483), (3.842, -2.003, -0.2483), (3.842, -2.003, 0.2483), (3.842, 2.003, -0.2483), (3.842, 2.003, 0.2483)], [], [(0, 1, 3, 2), (2, 3, 7, 6), (6, 7, 5, 4), (4, 5, 1, 0), (2, 6, 4, 0), (7, 3, 1, 5)])
me_cylinder.use_remesh_preserve_volume = False
me_cylinder.use_remesh_preserve_attributes = False
me_cylinder.use_mirror_vertex_groups = False
me_cylinder.update()
me_cube_002 = bpy.data.meshes.new('Cube.002')
me_cube_002.from_pydata([(0.9759, 0.8747, -1.276), (0.9759, 0.8747, -0.7966), (0.9759, 0.9373, -1.276), (0.9759, 0.9373, -0.7966), (-0.9891, 0.811, -0.6868), (-0.9891, 0.7851, -0.6868), (-0.9891, 0.7851, 0.06044), (-0.9891, 0.811, 0.06044), (-0.9663, 0.7851, -0.6868), (-0.9663, 0.811, -0.6868), (-0.9663, 0.811, 0.06044), (-0.9663, 0.7851, 0.06044), (-0.9891, 0.7333, -0.3879), (-0.9891, 0.7333, -0.2385), (-0.9891, 0.8628, -0.2385), (-0.9891, 0.8628, -0.3879), (-0.9663, 0.8628, -0.2385), (-0.9663, 0.8628, -0.3879), (-0.9663, 0.7333, -0.2385), (-0.9663, 0.7333, -0.3879), (-0.9891, 0.5079, -0.6868), (-0.9891, 0.482, -0.6868), (-0.9891, 0.482, 0.06044), (-0.9891, 0.5079, 0.06044), (-0.9663, 0.482, -0.6868), (-0.9663, 0.5079, -0.6868), (-0.9663, 0.5079, 0.06044), (-0.9663, 0.482, 0.06044), (-0.9891, 0.4302, -0.3879), (-0.9891, 0.4302, -0.2385), (-0.9891, 0.5597, -0.2385), (-0.9891, 0.5597, -0.3879), (-0.9663, 0.5597, -0.2385), (-0.9663, 0.5597, -0.3879), (-0.9663, 0.4302, -0.2385), (-0.9663, 0.4302, -0.3879), (-0.9891, 0.2048, -0.6868), (-0.9891, 0.1789, -0.6868), (-0.9891, 0.1789, 0.06044), (-0.9891, 0.2048, 0.06044), (-0.9663, 0.1789, -0.6868), (-0.9663, 0.2048, -0.6868), (-0.9663, 0.2048, 0.06044), (-0.9663, 0.1789, 0.06044), (-0.9891, 0.1271, -0.3879), (-0.9891, 0.1271, -0.2385), (-0.9891, 0.2566, -0.2385), (-0.9891, 0.2566, -0.3879), (-0.9663, 0.2566, -0.2385), (-0.9663, 0.2566, -0.3879), (-0.9663, 0.1271, -0.2385), (-0.9663, 0.1271, -0.3879), (-0.9891, -0.09828, -0.6868), (-0.9891, -0.1242, -0.6868), (-0.9891, -0.1242, 0.06044), (-0.9891, -0.09828, 0.06044), (-0.9663, -0.1242, -0.6868), (-0.9663, -0.09828, -0.6868), (-0.9663, -0.09828, 0.06044), (-0.9663, -0.1242, 0.06044), (-0.9891, -0.176, -0.3879), (-0.9891, -0.176, -0.2385), (-0.9891, -0.04649, -0.2385), (-0.9891, -0.04649, -0.3879), (-0.9663, -0.04649, -0.2385), (-0.9663, -0.04649, -0.3879), (-0.9663, -0.176, -0.2385), (-0.9663, -0.176, -0.3879), (-0.9891, -0.4014, -0.6868), (-0.9891, -0.4273, -0.6868), (-0.9891, -0.4273, 0.06044), (-0.9891, -0.4014, 0.06044), (-0.9663, -0.4273, -0.6868), (-0.9663, -0.4014, -0.6868), (-0.9663, -0.4014, 0.06044), (-0.9663, -0.4273, 0.06044), (-0.9891, -0.479, -0.3879), (-0.9891, -0.479, -0.2385), (-0.9891, -0.3496, -0.2385), (-0.9891, -0.3496, -0.3879), (-0.9663, -0.3496, -0.2385), (-0.9663, -0.3496, -0.3879), (-0.9663, -0.479, -0.2385), (-0.9663, -0.479, -0.3879), (-0.9891, -0.7045, -0.6868), (-0.9891, -0.7303, -0.6868), (-0.9891, -0.7303, 0.06044), (-0.9891, -0.7045, 0.06044), (-0.9663, -0.7303, -0.6868), (-0.9663, -0.7045, -0.6868), (-0.9663, -0.7045, 0.06044), (-0.9663, -0.7303, 0.06044), (-0.9891, -0.7821, -0.3879), (-0.9891, -0.7821, -0.2385), (-0.9891, -0.6527, -0.2385), (-0.9891, -0.6527, -0.3879), (-0.9663, -0.6527, -0.2385), (-0.9663, -0.6527, -0.3879), (-0.9663, -0.7821, -0.2385), (-0.9663, -0.7821, -0.3879), (0.9711, 0.811, -0.6868), (0.9711, 0.7851, -0.6868), (0.9711, 0.7851, 0.06044), (0.9711, 0.811, 0.06044), (0.9484, 0.7851, -0.6868), (0.9484, 0.811, -0.6868), (0.9484, 0.811, 0.06044), (0.9484, 0.7851, 0.06044), (0.9711, 0.7333, -0.3879), (0.9711, 0.7333, -0.2385), (0.9711, 0.8628, -0.2385), (0.9711, 0.8628, -0.3879), (0.9484, 0.8628, -0.2385), (0.9484, 0.8628, -0.3879), (0.9484, 0.7333, -0.2385), (0.9484, 0.7333, -0.3879), (0.9711, 0.5079, -0.6868), (0.9711, 0.482, -0.6868), (0.9711, 0.482, 0.06044), (0.9711, 0.5079, 0.06044), (0.9484, 0.482, -0.6868), (0.9484, 0.5079, -0.6868), (0.9484, 0.5079, 0.06044), (0.9484, 0.482, 0.06044), (0.9711, 0.4302, -0.3879), (0.9711, 0.4302, -0.2385), (0.9711, 0.5597, -0.2385), (0.9711, 0.5597, -0.3879), (0.9484, 0.5597, -0.2385), (0.9484, 0.5597, -0.3879), (0.9484, 0.4302, -0.2385), (0.9484, 0.4302, -0.3879), (0.9711, 0.2048, -0.6868), (0.9711, 0.1789, -0.6868), (0.9711, 0.1789, 0.06044), (0.9711, 0.2048, 0.06044), (0.9484, 0.1789, -0.6868), (0.9484, 0.2048, -0.6868), (0.9484, 0.2048, 0.06044), (0.9484, 0.1789, 0.06044), (0.9711, 0.1271, -0.3879), (0.9711, 0.1271, -0.2385), (0.9711, 0.2566, -0.2385), (0.9711, 0.2566, -0.3879), (0.9484, 0.2566, -0.2385), (0.9484, 0.2566, -0.3879), (0.9484, 0.1271, -0.2385), (0.9484, 0.1271, -0.3879), (0.9711, -0.09828, -0.6868), (0.9711, -0.1242, -0.6868), (0.9711, -0.1242, 0.06044), (0.9711, -0.09828, 0.06044), (0.9484, -0.1242, -0.6868), (0.9484, -0.09828, -0.6868), (0.9484, -0.09828, 0.06044), (0.9484, -0.1242, 0.06044), (0.9711, -0.176, -0.3879), (0.9711, -0.176, -0.2385), (0.9711, -0.04649, -0.2385), (0.9711, -0.04649, -0.3879), (0.9484, -0.04649, -0.2385), (0.9484, -0.04649, -0.3879), (0.9484, -0.176, -0.2385), (0.9484, -0.176, -0.3879), (0.9711, -0.4014, -0.6868), (0.9711, -0.4273, -0.6868), (0.9711, -0.4273, 0.06044), (0.9711, -0.4014, 0.06044), (0.9484, -0.4273, -0.6868), (0.9484, -0.4014, -0.6868), (0.9484, -0.4014, 0.06044), (0.9484, -0.4273, 0.06044), (0.9711, -0.479, -0.3879), (0.9711, -0.479, -0.2385), (0.9711, -0.3496, -0.2385), (0.9711, -0.3496, -0.3879), (0.9484, -0.3496, -0.2385), (0.9484, -0.3496, -0.3879), (0.9484, -0.479, -0.2385), (0.9484, -0.479, -0.3879), (0.9711, -0.7045, -0.6868), (0.9711, -0.7303, -0.6868), (0.9711, -0.7303, 0.06044), (0.9711, -0.7045, 0.06044), (0.9484, -0.7303, -0.6868), (0.9484, -0.7045, -0.6868), (0.9484, -0.7045, 0.06044), (0.9484, -0.7303, 0.06044), (0.9711, -0.7821, -0.3879), (0.9711, -0.7821, -0.2385), (0.9711, -0.6527, -0.2385), (0.9711, -0.6527, -0.3879), (0.9484, -0.6527, -0.2385), (0.9484, -0.6527, -0.3879), (0.9484, -0.7821, -0.2385), (0.9484, -0.7821, -0.3879), (-0.9455, 0.7396, -0.6503), (-0.9455, 0.7396, 0.02389), (-0.9455, 0.8564, -0.6503), (-0.9455, 0.8564, 0.02389), (-0.9455, 0.4366, -0.6503), (-0.9455, 0.4366, 0.02389), (-0.9455, 0.5534, -0.6503), (-0.9455, 0.5534, 0.02389), (-0.9455, 0.1335, -0.6503), (-0.9455, 0.1335, 0.02389), (-0.9455, 0.2503, -0.6503), (-0.9455, 0.2503, 0.02389), (-0.9455, -0.1696, -0.6503), (-0.9455, -0.1696, 0.02389), (-0.9455, -0.05282, -0.6503), (-0.9455, -0.05282, 0.02389), (-0.9455, -0.4727, -0.6503), (-0.9455, -0.4727, 0.02389), (-0.9455, -0.3559, -0.6503), (-0.9455, -0.3559, 0.02389), (-0.9455, -0.7758, -0.6503), (-0.9455, -0.7758, 0.02389), (-0.9455, -0.659, -0.6503), (-0.9455, -0.659, 0.02389), (0.9276, 0.7396, -0.6503), (0.9276, 0.7396, 0.02389), (0.9276, 0.8564, -0.6503), (0.9276, 0.8564, 0.02389), (0.9276, 0.4366, -0.6503), (0.9276, 0.4366, 0.02389), (0.9276, 0.5534, -0.6503), (0.9276, 0.5534, 0.02389), (0.9276, 0.1335, -0.6503), (0.9276, 0.1335, 0.02389), (0.9276, 0.2503, -0.6503), (0.9276, 0.2503, 0.02389), (0.9276, -0.1696, -0.6503), (0.9276, -0.1696, 0.02389), (0.9276, -0.05282, -0.6503), (0.9276, -0.05282, 0.02389), (0.9276, -0.4727, -0.6503), (0.9276, -0.4727, 0.02389), (0.9276, -0.3559, -0.6503), (0.9276, -0.3559, 0.02389), (0.9276, -0.7758, -0.6503), (0.9276, -0.7758, 0.02389), (0.9276, -0.659, -0.6503), (0.9276, -0.659, 0.02389), (-0.9991, -1.012, -1.313), (-0.9991, -1.012, 0.6868), (-0.9991, 0.9878, -1.313), (-0.9991, 0.9878, 0.6868), (1.001, -1.012, -1.313), (1.001, -1.012, 0.6868), (1.001, 0.9878, -1.313), (1.001, 0.9878, 0.6868), (-0.9991, 0.6545, -1.313), (-0.9991, 0.3211, -1.313), (-0.9991, -0.01222, -1.313), (-0.9991, -0.3455, -1.313), (-0.9991, -0.6789, -1.313), (-0.9991, -0.6789, 0.6868), (-0.9991, -0.3455, 0.6868), (-0.9991, -0.01222, 0.6868), (-0.9991, 0.3211, 0.6868), (-0.9991, 0.6545, 0.6868), (1.001, -0.6789, -1.313), (1.001, -0.3455, -1.313), (1.001, -0.01222, -1.313), (1.001, 0.3211, -1.313), (1.001, 0.6545, -1.313), (1.001, 0.6545, 0.6868), (1.001, 0.3211, 0.6868), (1.001, -0.01222, 0.6868), (1.001, -0.3455, 0.6868), (1.001, -0.6789, 0.6868), (-0.9991, 0.9878, 1.846), (1.001, 0.9878, 1.846), (-0.9991, -0.6789, 1.846), (-0.9991, -0.3455, 1.846), (-0.9991, -0.01222, 1.846), (-0.9991, 0.3211, 1.846), (-0.9991, 0.6545, 1.846), (1.001, 0.6545, 1.846), (1.001, 0.3211, 1.846), (1.001, -0.01222, 1.846), (1.001, -0.3455, 1.846), (1.001, -0.6789, 1.846), (-0.9991, 0.8564, -0.6503), (-0.9991, 0.8564, 0.02389), (-0.9991, 0.7396, 0.02389), (-0.9991, 0.7396, -0.6503), (-0.9991, 0.5534, -0.6503), (-0.9991, 0.5534, 0.02389), (-0.9991, 0.4366, 0.02389), (-0.9991, 0.2503, 0.02389), (-0.9991, 0.4366, -0.6503), (-0.9991, 0.1335, 0.02389), (-0.9991, 0.1335, -0.6503), (-0.9991, -0.1696, 0.02389), (-0.9991, -0.05282, 0.02389), (-0.9991, 0.2503, -0.6503), (-0.9991, -0.1696, -0.6503), (-0.9991, -0.05282, -0.6503), (-0.9991, -0.3559, 0.02389), (-0.9991, -0.3559, -0.6503), (-0.9991, -0.4727, -0.6503), (-0.9991, -0.659, 0.02389), (-0.9991, -0.6789, 0.02389), (-0.9991, -0.7758, 0.02389), (-0.9991, -0.4727, 0.02389), (-0.9991, -0.7758, -0.6503), (-0.9991, -0.659, -0.6503), (-0.9991, -0.6789, -0.6503), (1.001, 0.1335, -0.6503), (1.001, 0.2503, 0.02389), (1.001, 0.4366, 0.02389), (1.001, 0.5534, 0.02389), (1.001, 0.4366, -0.6503), (1.001, 0.5534, -0.6503), (1.001, 0.2503, -0.6503), (1.001, 0.1335, 0.02389), (1.001, -0.4727, 0.02389), (1.001, -0.7758, 0.02389), (1.001, -0.3559, 0.02389), (1.001, -0.3559, -0.6503), (1.001, -0.4727, -0.6503), (1.001, -0.6789, -0.6503), (1.001, -0.659, -0.6503), (1.001, 0.7396, -0.6503), (1.001, 0.8564, -0.6503), (1.001, 0.8564, 0.02389), (1.001, 0.7396, 0.02389), (1.001, -0.05282, 0.02389), (1.001, -0.1696, 0.02389), (1.001, -0.1696, -0.6503), (1.001, -0.05282, -0.6503), (1.001, 0.4366, -0.6205), (1.001, -0.659, 0.02389), (1.001, -0.7758, -0.6503), (1.001, -0.6789, 0.02389), (0.9484, 0.1789, 0.02389), (0.9484, -0.3559, -0.2385), (0.9484, -0.4727, -0.3879), (0.9484, 0.4366, -0.2385), (0.9484, 0.2048, 0.02389), (0.9484, -0.4727, -0.2385), (-0.9891, -0.7303, 0.02389), (-0.9663, -0.7303, 0.02389), (-0.9891, -0.7758, -0.2385), (-0.9663, -0.7758, -0.2385), (-0.9663, 0.8564, -0.2385), (-0.9663, 0.811, -0.6503), (-0.9891, 0.811, -0.6503), (-0.9663, 0.7396, -0.2385), (-0.9663, 0.7396, -0.3879), (-0.9663, 0.7851, -0.6503), (-0.9891, 0.7851, -0.6503), (-0.9891, 0.5534, -0.2385), (-0.9663, 0.5534, -0.2385), (-0.9891, 0.7396, -0.3879), (-0.9663, 0.5534, -0.3879), (-0.9663, 0.5079, -0.6503), (-0.9891, 0.5079, 0.02389), (-0.9663, 0.5079, 0.02389), (-0.9891, 0.482, -0.6503), (-0.9663, 0.482, -0.6503), (-0.9891, 0.5079, -0.6503), (-0.9891, 0.482, 0.02389), (-0.9663, 0.482, 0.02389), (-0.9663, -0.1696, -0.3879), (-0.9663, -0.1696, -0.2385), (-0.9663, 0.1789, -0.6503), (-0.9663, 0.2048, -0.6503), (-0.9891, -0.659, -0.3879), (-0.9663, -0.659, -0.2385), (-0.9891, -0.659, -0.2385), (-0.9663, -0.659, -0.3879), (-0.9663, -0.7045, 0.02389), (-0.9891, -0.7045, 0.02389), (-0.9663, 0.7851, 0.02389), (-0.9663, 0.811, 0.02389), (-0.9663, -0.05282, -0.2385), (-0.9663, -0.05282, -0.3879), (-0.9891, -0.05282, -0.3879), (-0.9663, -0.09828, 0.02389), (-0.9891, -0.09828, -0.6503), (-0.9663, -0.09828, -0.6503), (-0.9891, -0.1696, -0.3879), (-0.9891, -0.1242, -0.6503), (-0.9663, -0.1242, -0.6503), (-0.9663, -0.3559, -0.3879), (-0.9663, -0.3559, -0.2385), (-0.9663, -0.4014, -0.6503), (-0.9663, -0.4273, -0.6503), (-0.9663, -0.4727, -0.3879), (-0.9663, -0.4727, -0.2385), (-0.9891, -0.4727, -0.3879), (-0.9891, 0.8564, -0.2385), (-0.9663, 0.8564, -0.3879), (-0.9891, 0.8564, -0.3879), (-0.9891, 0.7851, 0.02389), (-0.9891, 0.811, 0.02389), (-0.9891, 0.7396, -0.2385), (-0.9891, 0.4366, -0.2385), (-0.9663, 0.4366, -0.2385), (-0.9663, 0.4366, -0.3879), (-0.9891, 0.4366, -0.3879), (-0.9663, 0.1335, -0.3879), (-0.9891, -0.3559, -0.3879), (-0.9891, -0.3559, -0.2385), (-0.9663, -0.4014, 0.02389), (-0.9891, -0.4014, 0.02389), (-0.9891, -0.4014, -0.6503), (-0.9663, -0.4273, 0.02389), (-0.9891, -0.4273, 0.02389), (-0.9891, -0.4273, -0.6503), (-0.9891, -0.4727, -0.2385), (-0.9891, -0.7045, -0.6503), (-0.9663, -0.7045, -0.6503), (-0.9663, -0.7303, -0.6503), (-0.9891, -0.7303, -0.6503), (-0.9663, -0.7758, -0.3879), (-0.9891, -0.7758, -0.3879), (-0.9663, 0.2048, 0.02389), (-0.9891, 0.2048, 0.02389), (-0.9663, 0.1789, 0.02389), (-0.9891, 0.1789, 0.02389), (-0.9663, -0.1242, 0.02389), (-0.9663, 0.2503, -0.2385), (-0.9891, 0.2503, -0.2385), (-0.9663, 0.2503, -0.3879), (-0.9663, 0.1335, -0.2385), (-0.9891, 0.1335, -0.2385), (-0.9891, 0.2503, -0.3879), (-0.9891, 0.1335, -0.3879), (-0.9891, 0.5534, -0.3879), (-0.9891, 0.2048, -0.6503), (-0.9891, 0.1789, -0.6503), (-0.9891, -0.09828, 0.02389), (-0.9891, -0.05282, -0.2385), (-0.9891, -0.1242, 0.02389), (-0.9891, -0.1696, -0.2385), (0.9484, 0.7851, 0.02389), (0.9484, 0.811, 0.02389), (0.9484, 0.8564, -0.3879), (0.9484, 0.8564, -0.2385), (0.9484, 0.7851, -0.6503), (0.9484, 0.811, -0.6503), (0.9484, 0.5079, 0.02389), (0.9484, 0.5534, -0.3879), (0.9484, 0.7396, -0.3879), (0.9484, 0.7396, -0.2385), (0.9484, 0.5534, -0.2385), (0.9484, 0.4366, -0.3879), (0.9484, 0.2048, -0.6503), (0.9484, -0.05282, -0.2385), (0.9484, -0.05282, -0.3879), (0.9484, 0.1789, -0.6503), (0.9484, -0.1242, -0.6503), (0.9484, -0.09828, -0.6503), (0.9484, -0.1696, -0.2385), (0.9484, -0.1696, -0.3879), (0.9484, -0.4273, -0.6503), (0.9484, -0.4014, -0.6503), (0.9484, -0.659, -0.2385), (0.9484, -0.659, -0.3879), (0.9484, -0.7758, -0.2385), (0.9484, -0.7758, -0.3879), (0.9484, -0.7045, -0.6503), (0.9484, -0.7303, -0.6503), (0.9484, 0.482, 0.02389), (0.9484, 0.5079, -0.6503), (0.9484, 0.2503, -0.3879), (0.9484, 0.2503, -0.2385), (0.9484, 0.482, -0.6503), (0.9484, 0.1335, -0.2385), (0.9484, 0.1335, -0.3879), (0.9711, -0.05282, -0.2385), (0.9711, -0.05282, -0.3879), (0.9484, -0.09828, 0.02389), (0.9484, -0.1242, 0.02389), (0.9711, -0.09828, 0.02389), (0.9711, -0.09828, -0.6503), (0.9484, -0.4014, 0.02389), (0.9484, -0.3559, -0.3879), (0.9711, -0.1242, -0.6503), (0.9711, -0.4273, 0.02389), (0.9484, -0.4273, 0.02389), (0.9711, -0.4014, -0.6503), (0.9484, -0.7303, 0.02389), (0.9484, -0.7045, 0.02389), (0.9711, -0.659, -0.3879), (0.9711, 0.811, 0.02389), (0.9711, 0.482, 0.02389), (0.9711, 0.5079, 0.02389), (0.9711, 0.7396, -0.3879), (0.9711, 0.1335, -0.2385), (0.9711, 0.8564, -0.3762), (0.9711, 0.8564, -0.3879), (0.9711, 0.8564, -0.2385), (0.9711, 0.7396, -0.2385), (0.9711, 0.5534, -0.3879), (0.9711, 0.4366, -0.2385), (0.9711, 0.4366, -0.3879), (0.9711, 0.5534, -0.2385), (0.9711, 0.7851, -0.6503), (0.9711, 0.482, -0.6503), (0.9711, 0.5079, -0.6503), (0.9711, -0.4014, 0.02389), (0.9711, -0.3559, -0.3879), (0.9711, -0.4727, -0.2385), (0.9711, -0.4727, -0.3879), (0.9711, -0.3559, -0.2385), (0.9711, -0.659, -0.2385), (0.9711, -0.7758, -0.3879), (0.9711, -0.4273, -0.6503), (0.9711, -0.7045, -0.6503), (0.9711, -0.7303, -0.6503), (0.9711, 0.1789, 0.02389), (0.9711, 0.7851, 0.02389), (0.9711, 0.2048, 0.02389), (0.9711, 0.2503, -0.2385), (0.9711, 0.1335, -0.3879), (0.9711, 0.811, -0.6503), (0.9711, 0.1789, -0.6503), (0.9711, 0.2048, -0.6503), (0.9711, -0.1242, 0.02389), (0.9711, -0.7045, 0.02389), (0.9711, -0.7303, 0.02389), (0.9711, -0.1696, -0.3879), (0.9711, -0.7758, -0.2385), (0.9711, -0.1696, -0.2385), (0.9711, 0.2503, -0.3879), (0.9711, -0.7758, -0.275), (1.001, 0.9373, -0.7966), (1.001, 0.8747, -0.7966), (1.001, 0.8747, -1.276), (1.001, 0.9373, -1.276), (-0.9891, 0.811, -0.6868), (-0.9891, 0.7851, -0.6868), (-0.9891, 0.7851, 0.06044), (-0.9891, 0.811, 0.06044), (-0.9663, 0.7851, -0.6868), (-0.9663, 0.811, -0.6868), (-0.9663, 0.811, 0.06044), (-0.9663, 0.7851, 0.06044), (-0.9891, 0.7333, -0.3879), (-0.9891, 0.7333, -0.2385), (-0.9891, 0.8628, -0.2385), (-0.9891, 0.8628, -0.3879), (-0.9663, 0.8628, -0.2385), (-0.9663, 0.8628, -0.3879), (-0.9663, 0.7333, -0.2385), (-0.9663, 0.7333, -0.3879), (-0.9663, 0.8369, -0.2385), (-0.9663, 0.8369, -0.3879), (-0.9663, 0.811, -0.08901), (-0.9663, 0.811, -0.2385), (-0.9663, 0.811, -0.3879), (-0.9663, 0.811, -0.5374), (-0.9663, 0.7851, -0.08901), (-0.9663, 0.7851, -0.2385), (-0.9663, 0.7851, -0.3879), (-0.9663, 0.7851, -0.5374), (-0.9663, 0.7592, -0.2385), (-0.9663, 0.7592, -0.3879), (-0.9891, 0.7592, -0.2385), (-0.9891, 0.7592, -0.3879), (-0.9891, 0.7851, -0.08901), (-0.9891, 0.7851, -0.2385), (-0.9891, 0.7851, -0.3879), (-0.9891, 0.7851, -0.5374), (-0.9891, 0.811, -0.08901), (-0.9891, 0.811, -0.2385), (-0.9891, 0.811, -0.3879), (-0.9891, 0.811, -0.5374), (-0.9891, 0.8369, -0.2385), (-0.9891, 0.8369, -0.3879), (-0.9891, 0.5079, -0.6868), (-0.9891, 0.482, -0.6868), (-0.9891, 0.482, 0.06044), (-0.9891, 0.5079, 0.06044), (-0.9663, 0.482, -0.6868), (-0.9663, 0.5079, -0.6868), (-0.9663, 0.5079, 0.06044), (-0.9663, 0.482, 0.06044), (-0.9891, 0.4302, -0.3879), (-0.9891, 0.4302, -0.2385), (-0.9891, 0.5597, -0.2385), (-0.9891, 0.5597, -0.3879), (-0.9663, 0.5597, -0.2385), (-0.9663, 0.5597, -0.3879), (-0.9663, 0.4302, -0.2385), (-0.9663, 0.4302, -0.3879), (-0.9663, 0.5338, -0.2385), (-0.9663, 0.5338, -0.3879), (-0.9663, 0.5079, -0.08901), (-0.9663, 0.5079, -0.2385), (-0.9663, 0.5079, -0.3879), (-0.9663, 0.5079, -0.5374), (-0.9663, 0.482, -0.08901), (-0.9663, 0.482, -0.2385), (-0.9663, 0.482, -0.3879), (-0.9663, 0.482, -0.5374), (-0.9663, 0.4561, -0.2385), (-0.9663, 0.4561, -0.3879), (-0.9891, 0.4561, -0.2385), (-0.9891, 0.4561, -0.3879), (-0.9891, 0.482, -0.08901), (-0.9891, 0.482, -0.2385), (-0.9891, 0.482, -0.3879), (-0.9891, 0.482, -0.5374), (-0.9891, 0.5079, -0.08901), (-0.9891, 0.5079, -0.2385), (-0.9891, 0.5079, -0.3879), (-0.9891, 0.5079, -0.5374), (-0.9891, 0.5338, -0.2385), (-0.9891, 0.5338, -0.3879), (-0.9891, 0.2048, -0.6868), (-0.9891, 0.1789, -0.6868), (-0.9891, 0.1789, 0.06044), (-0.9891, 0.2048, 0.06044), (-0.9663, 0.1789, -0.6868), (-0.9663, 0.2048, -0.6868), (-0.9663, 0.2048, 0.06044), (-0.9663, 0.1789, 0.06044), (-0.9891, 0.1271, -0.3879), (-0.9891, 0.1271, -0.2385), (-0.9891, 0.2566, -0.2385), (-0.9891, 0.2566, -0.3879), (-0.9663, 0.2566, -0.2385), (-0.9663, 0.2566, -0.3879), (-0.9663, 0.1271, -0.2385), (-0.9663, 0.1271, -0.3879), (-0.9663, 0.2307, -0.2385), (-0.9663, 0.2307, -0.3879), (-0.9663, 0.2048, -0.08901), (-0.9663, 0.2048, -0.2385), (-0.9663, 0.2048, -0.3879), (-0.9663, 0.2048, -0.5374), (-0.9663, 0.1789, -0.08901), (-0.9663, 0.1789, -0.2385), (-0.9663, 0.1789, -0.3879), (-0.9663, 0.1789, -0.5374), (-0.9663, 0.153, -0.2385), (-0.9663, 0.153, -0.3879), (-0.9891, 0.153, -0.2385), (-0.9891, 0.153, -0.3879), (-0.9891, 0.1789, -0.08901), (-0.9891, 0.1789, -0.2385), (-0.9891, 0.1789, -0.3879), (-0.9891, 0.1789, -0.5374), (-0.9891, 0.2048, -0.08901), (-0.9891, 0.2048, -0.2385), (-0.9891, 0.2048, -0.3879), (-0.9891, 0.2048, -0.5374), (-0.9891, 0.2307, -0.2385), (-0.9891, 0.2307, -0.3879), (-0.9891, -0.09828, -0.6868), (-0.9891, -0.1242, -0.6868), (-0.9891, -0.1242, 0.06044), (-0.9891, -0.09828, 0.06044), (-0.9663, -0.1242, -0.6868), (-0.9663, -0.09828, -0.6868), (-0.9663, -0.09828, 0.06044), (-0.9663, -0.1242, 0.06044), (-0.9891, -0.176, -0.3879), (-0.9891, -0.176, -0.2385), (-0.9891, -0.04649, -0.2385), (-0.9891, -0.04649, -0.3879), (-0.9663, -0.04649, -0.2385), (-0.9663, -0.04649, -0.3879), (-0.9663, -0.176, -0.2385), (-0.9663, -0.176, -0.3879), (-0.9663, -0.07238, -0.2385), (-0.9663, -0.07238, -0.3879), (-0.9663, -0.09828, -0.08901), (-0.9663, -0.09828, -0.2385), (-0.9663, -0.09828, -0.3879), (-0.9663, -0.09828, -0.5374), (-0.9663, -0.1242, -0.08901), (-0.9663, -0.1242, -0.2385), (-0.9663, -0.1242, -0.3879), (-0.9663, -0.1242, -0.5374), (-0.9663, -0.1501, -0.2385), (-0.9663, -0.1501, -0.3879), (-0.9891, -0.1501, -0.2385), (-0.9891, -0.1501, -0.3879), (-0.9891, -0.1242, -0.08901), (-0.9891, -0.1242, -0.2385), (-0.9891, -0.1242, -0.3879), (-0.9891, -0.1242, -0.5374), (-0.9891, -0.09828, -0.08901), (-0.9891, -0.09828, -0.2385), (-0.9891, -0.09828, -0.3879), (-0.9891, -0.09828, -0.5374), (-0.9891, -0.07238, -0.2385), (-0.9891, -0.07238, -0.3879), (-0.9891, -0.4014, -0.6868), (-0.9891, -0.4273, -0.6868), (-0.9891, -0.4273, 0.06044), (-0.9891, -0.4014, 0.06044), (-0.9663, -0.4273, -0.6868), (-0.9663, -0.4014, -0.6868), (-0.9663, -0.4014, 0.06044), (-0.9663, -0.4273, 0.06044), (-0.9891, -0.479, -0.3879), (-0.9891, -0.479, -0.2385), (-0.9891, -0.3496, -0.2385), (-0.9891, -0.3496, -0.3879), (-0.9663, -0.3496, -0.2385), (-0.9663, -0.3496, -0.3879), (-0.9663, -0.479, -0.2385), (-0.9663, -0.479, -0.3879), (-0.9663, -0.3755, -0.2385), (-0.9663, -0.3755, -0.3879), (-0.9663, -0.4014, -0.08901), (-0.9663, -0.4014, -0.2385), (-0.9663, -0.4014, -0.3879), (-0.9663, -0.4014, -0.5374), (-0.9663, -0.4273, -0.08901), (-0.9663, -0.4273, -0.2385), (-0.9663, -0.4273, -0.3879), (-0.9663, -0.4273, -0.5374), (-0.9663, -0.4532, -0.2385), (-0.9663, -0.4532, -0.3879), (-0.9891, -0.4532, -0.2385), (-0.9891, -0.4532, -0.3879), (-0.9891, -0.4273, -0.08901), (-0.9891, -0.4273, -0.2385), (-0.9891, -0.4273, -0.3879), (-0.9891, -0.4273, -0.5374), (-0.9891, -0.4014, -0.08901), (-0.9891, -0.4014, -0.2385), (-0.9891, -0.4014, -0.3879), (-0.9891, -0.4014, -0.5374), (-0.9891, -0.3755, -0.2385), (-0.9891, -0.3755, -0.3879), (-0.9891, -0.7045, -0.6868), (-0.9891, -0.7303, -0.6868), (-0.9891, -0.7303, 0.06044), (-0.9891, -0.7045, 0.06044), (-0.9663, -0.7303, -0.6868), (-0.9663, -0.7045, -0.6868), (-0.9663, -0.7045, 0.06044), (-0.9663, -0.7303, 0.06044), (-0.9891, -0.7821, -0.3879), (-0.9891, -0.7821, -0.2385), (-0.9891, -0.6527, -0.2385), (-0.9891, -0.6527, -0.3879), (-0.9663, -0.6527, -0.2385), (-0.9663, -0.6527, -0.3879), (-0.9663, -0.7821, -0.2385), (-0.9663, -0.7821, -0.3879), (-0.9663, -0.6786, -0.2385), (-0.9663, -0.6786, -0.3879), (-0.9663, -0.7045, -0.08901), (-0.9663, -0.7045, -0.2385), (-0.9663, -0.7045, -0.3879), (-0.9663, -0.7045, -0.5374), (-0.9663, -0.7303, -0.08901), (-0.9663, -0.7303, -0.2385), (-0.9663, -0.7303, -0.3879), (-0.9663, -0.7303, -0.5374), (-0.9663, -0.7562, -0.2385), (-0.9663, -0.7562, -0.3879), (-0.9891, -0.7562, -0.2385), (-0.9891, -0.7562, -0.3879), (-0.9891, -0.7303, -0.08901), (-0.9891, -0.7303, -0.2385), (-0.9891, -0.7303, -0.3879), (-0.9891, -0.7303, -0.5374), (-0.9891, -0.7045, -0.08901), (-0.9891, -0.7045, -0.2385), (-0.9891, -0.7045, -0.3879), (-0.9891, -0.7045, -0.5374), (-0.9891, -0.6786, -0.2385), (-0.9891, -0.6786, -0.3879), (0.9711, 0.811, -0.6868), (0.9711, 0.7851, -0.6868), (0.9711, 0.7851, 0.06044), (0.9711, 0.811, 0.06044), (0.9484, 0.7851, -0.6868), (0.9484, 0.811, -0.6868), (0.9484, 0.811, 0.06044), (0.9484, 0.7851, 0.06044), (0.9711, 0.7333, -0.3879), (0.9711, 0.7333, -0.2385), (0.9711, 0.8628, -0.2385), (0.9711, 0.8628, -0.3879), (0.9484, 0.8628, -0.2385), (0.9484, 0.8628, -0.3879), (0.9484, 0.7333, -0.2385), (0.9484, 0.7333, -0.3879), (0.9484, 0.8369, -0.2385), (0.9484, 0.8369, -0.3879), (0.9484, 0.811, -0.08901), (0.9484, 0.811, -0.2385), (0.9484, 0.811, -0.3879), (0.9484, 0.811, -0.5374), (0.9484, 0.7851, -0.08901), (0.9484, 0.7851, -0.2385), (0.9484, 0.7851, -0.3879), (0.9484, 0.7851, -0.5374), (0.9484, 0.7592, -0.2385), (0.9484, 0.7592, -0.3879), (0.9711, 0.7592, -0.2385), (0.9711, 0.7592, -0.3879), (0.9711, 0.7851, -0.08901), (0.9711, 0.7851, -0.2385), (0.9711, 0.7851, -0.3879), (0.9711, 0.7851, -0.5374), (0.9711, 0.811, -0.08901), (0.9711, 0.811, -0.2385), (0.9711, 0.811, -0.3879), (0.9711, 0.811, -0.5374), (0.9711, 0.8369, -0.2385), (0.9711, 0.8369, -0.3879), (0.9711, 0.5079, -0.6868), (0.9711, 0.482, -0.6868), (0.9711, 0.482, 0.06044), (0.9711, 0.5079, 0.06044), (0.9484, 0.482, -0.6868), (0.9484, 0.5079, -0.6868), (0.9484, 0.5079, 0.06044), (0.9484, 0.482, 0.06044), (0.9711, 0.4302, -0.3879), (0.9711, 0.4302, -0.2385), (0.9711, 0.5597, -0.2385), (0.9711, 0.5597, -0.3879), (0.9484, 0.5597, -0.2385), (0.9484, 0.5597, -0.3879), (0.9484, 0.4302, -0.2385), (0.9484, 0.4302, -0.3879), (0.9484, 0.5338, -0.2385), (0.9484, 0.5338, -0.3879), (0.9484, 0.5079, -0.08901), (0.9484, 0.5079, -0.2385), (0.9484, 0.5079, -0.3879), (0.9484, 0.5079, -0.5374), (0.9484, 0.482, -0.08901), (0.9484, 0.482, -0.2385), (0.9484, 0.482, -0.3879), (0.9484, 0.482, -0.5374), (0.9484, 0.4561, -0.2385), (0.9484, 0.4561, -0.3879), (0.9711, 0.4561, -0.2385), (0.9711, 0.4561, -0.3879), (0.9711, 0.482, -0.08901), (0.9711, 0.482, -0.2385), (0.9711, 0.482, -0.3879), (0.9711, 0.482, -0.5374), (0.9711, 0.5079, -0.08901), (0.9711, 0.5079, -0.2385), (0.9711, 0.5079, -0.3879), (0.9711, 0.5079, -0.5374), (0.9711, 0.5338, -0.2385), (0.9711, 0.5338, -0.3879), (0.9711, 0.2048, -0.6868), (0.9711, 0.1789, -0.6868), (0.9711, 0.1789, 0.06044), (0.9711, 0.2048, 0.06044), (0.9484, 0.1789, -0.6868), (0.9484, 0.2048, -0.6868), (0.9484, 0.2048, 0.06044), (0.9484, 0.1789, 0.06044), (0.9711, 0.1271, -0.3879), (0.9711, 0.1271, -0.2385), (0.9711, 0.2566, -0.2385), (0.9711, 0.2566, -0.3879), (0.9484, 0.2566, -0.2385), (0.9484, 0.2566, -0.3879), (0.9484, 0.1271, -0.2385), (0.9484, 0.1271, -0.3879), (0.9484, 0.2307, -0.2385), (0.9484, 0.2307, -0.3879), (0.9484, 0.2048, -0.08901), (0.9484, 0.2048, -0.2385), (0.9484, 0.2048, -0.3879), (0.9484, 0.2048, -0.5374), (0.9484, 0.1789, -0.08901), (0.9484, 0.1789, -0.2385), (0.9484, 0.1789, -0.3879), (0.9484, 0.1789, -0.5374), (0.9484, 0.153, -0.2385), (0.9484, 0.153, -0.3879), (0.9711, 0.153, -0.2385), (0.9711, 0.153, -0.3879), (0.9711, 0.1789, -0.08901), (0.9711, 0.1789, -0.2385), (0.9711, 0.1789, -0.3879), (0.9711, 0.1789, -0.5374), (0.9711, 0.2048, -0.08901), (0.9711, 0.2048, -0.2385), (0.9711, 0.2048, -0.3879), (0.9711, 0.2048, -0.5374), (0.9711, 0.2307, -0.2385), (0.9711, 0.2307, -0.3879), (0.9711, -0.09828, -0.6868), (0.9711, -0.1242, -0.6868), (0.9711, -0.1242, 0.06044), (0.9711, -0.09828, 0.06044), (0.9484, -0.1242, -0.6868), (0.9484, -0.09828, -0.6868), (0.9484, -0.09828, 0.06044), (0.9484, -0.1242, 0.06044), (0.9711, -0.176, -0.3879), (0.9711, -0.176, -0.2385), (0.9711, -0.04649, -0.2385), (0.9711, -0.04649, -0.3879), (0.9484, -0.04649, -0.2385), (0.9484, -0.04649, -0.3879), (0.9484, -0.176, -0.2385), (0.9484, -0.176, -0.3879), (0.9484, -0.07238, -0.2385), (0.9484, -0.07238, -0.3879), (0.9484, -0.09828, -0.08901), (0.9484, -0.09828, -0.2385), (0.9484, -0.09828, -0.3879), (0.9484, -0.09828, -0.5374), (0.9484, -0.1242, -0.08901), (0.9484, -0.1242, -0.2385), (0.9484, -0.1242, -0.3879), (0.9484, -0.1242, -0.5374), (0.9484, -0.1501, -0.2385), (0.9484, -0.1501, -0.3879), (0.9711, -0.1501, -0.2385), (0.9711, -0.1501, -0.3879), (0.9711, -0.1242, -0.08901), (0.9711, -0.1242, -0.2385), (0.9711, -0.1242, -0.3879), (0.9711, -0.1242, -0.5374), (0.9711, -0.09828, -0.08901), (0.9711, -0.09828, -0.2385), (0.9711, -0.09828, -0.3879), (0.9711, -0.09828, -0.5374), (0.9711, -0.07238, -0.2385), (0.9711, -0.07238, -0.3879), (0.9711, -0.4014, -0.6868), (0.9711, -0.4273, -0.6868), (0.9711, -0.4273, 0.06044), (0.9711, -0.4014, 0.06044), (0.9484, -0.4273, -0.6868), (0.9484, -0.4014, -0.6868), (0.9484, -0.4014, 0.06044), (0.9484, -0.4273, 0.06044), (0.9711, -0.479, -0.3879), (0.9711, -0.479, -0.2385), (0.9711, -0.3496, -0.2385), (0.9711, -0.3496, -0.3879), (0.9484, -0.3496, -0.2385), (0.9484, -0.3496, -0.3879), (0.9484, -0.479, -0.2385), (0.9484, -0.479, -0.3879), (0.9484, -0.3755, -0.2385), (0.9484, -0.3755, -0.3879), (0.9484, -0.4014, -0.08901), (0.9484, -0.4014, -0.2385), (0.9484, -0.4014, -0.3879), (0.9484, -0.4014, -0.5374), (0.9484, -0.4273, -0.08901), (0.9484, -0.4273, -0.2385), (0.9484, -0.4273, -0.3879), (0.9484, -0.4273, -0.5374), (0.9484, -0.4532, -0.2385), (0.9484, -0.4532, -0.3879), (0.9711, -0.4532, -0.2385), (0.9711, -0.4532, -0.3879), (0.9711, -0.4273, -0.08901), (0.9711, -0.4273, -0.2385), (0.9711, -0.4273, -0.3879), (0.9711, -0.4273, -0.5374), (0.9711, -0.4014, -0.08901), (0.9711, -0.4014, -0.2385), (0.9711, -0.4014, -0.3879), (0.9711, -0.4014, -0.5374), (0.9711, -0.3755, -0.2385), (0.9711, -0.3755, -0.3879), (0.9711, -0.7045, -0.6868), (0.9711, -0.7303, -0.6868), (0.9711, -0.7303, 0.06044), (0.9711, -0.7045, 0.06044), (0.9484, -0.7303, -0.6868), (0.9484, -0.7045, -0.6868), (0.9484, -0.7045, 0.06044), (0.9484, -0.7303, 0.06044), (0.9711, -0.7821, -0.3879), (0.9711, -0.7821, -0.2385), (0.9711, -0.6527, -0.2385), (0.9711, -0.6527, -0.3879), (0.9484, -0.6527, -0.2385), (0.9484, -0.6527, -0.3879), (0.9484, -0.7821, -0.2385), (0.9484, -0.7821, -0.3879), (0.9484, -0.6786, -0.2385), (0.9484, -0.6786, -0.3879), (0.9484, -0.7045, -0.08901), (0.9484, -0.7045, -0.2385), (0.9484, -0.7045, -0.3879), (0.9484, -0.7045, -0.5374), (0.9484, -0.7303, -0.08901), (0.9484, -0.7303, -0.2385), (0.9484, -0.7303, -0.3879), (0.9484, -0.7303, -0.5374), (0.9484, -0.7562, -0.2385), (0.9484, -0.7562, -0.3879), (0.9711, -0.7562, -0.2385), (0.9711, -0.7562, -0.3879), (0.9711, -0.7303, -0.08901), (0.9711, -0.7303, -0.2385), (0.9711, -0.7303, -0.3879), (0.9711, -0.7303, -0.5374), (0.9711, -0.7045, -0.08901), (0.9711, -0.7045, -0.2385), (0.9711, -0.7045, -0.3879), (0.9711, -0.7045, -0.5374), (0.9711, -0.6786, -0.2385), (0.9711, -0.6786, -0.3879)], [], [(0, 2, 3, 1), (2, 534, 531, 3), (2, 0, 533, 534), (10, 11, 6, 7), (4, 5, 8, 9), (5, 4, 349, 353), (12, 356, 399, 13), (9, 8, 352, 348), (17, 395, 347, 16), (19, 12, 13, 18), (15, 17, 16, 14), (12, 19, 351, 356), (5, 353, 352, 8), (4, 9, 348, 349), (17, 15, 396, 395), (16, 347, 394, 14), (7, 398, 377, 10), (6, 11, 376, 397), (13, 399, 350, 18), (26, 27, 22, 23), (20, 21, 24, 25), (21, 20, 363, 361), (28, 403, 400, 29), (25, 24, 362, 358), (33, 357, 355, 32), (35, 28, 29, 34), (31, 33, 32, 30), (28, 35, 402, 403), (21, 361, 362, 24), (20, 25, 358, 363), (33, 31, 432, 357), (32, 355, 354, 30), (23, 359, 360, 26), (22, 27, 365, 364), (29, 400, 401, 34), (42, 43, 38, 39), (36, 37, 40, 41), (37, 36, 433, 434), (44, 431, 429, 45), (41, 40, 368, 369), (49, 427, 425, 48), (51, 44, 45, 50), (47, 49, 48, 46), (44, 51, 404, 431), (37, 434, 368, 40), (36, 41, 369, 433), (49, 47, 430, 427), (48, 425, 426, 46), (39, 421, 420, 42), (38, 43, 422, 423), (45, 429, 428, 50), (58, 59, 54, 55), (52, 53, 56, 57), (53, 52, 382, 385), (60, 384, 438, 61), (57, 56, 386, 383), (65, 379, 378, 64), (67, 60, 61, 66), (63, 65, 64, 62), (60, 67, 366, 384), (53, 385, 386, 56), (52, 57, 383, 382), (65, 63, 380, 379), (64, 378, 436, 62), (55, 435, 381, 58), (54, 59, 424, 437), (61, 438, 367, 66), (74, 75, 70, 71), (68, 69, 72, 73), (69, 68, 409, 412), (76, 393, 413, 77), (73, 72, 390, 389), (81, 387, 388, 80), (83, 76, 77, 82), (79, 81, 80, 78), (76, 83, 391, 393), (69, 412, 390, 72), (68, 73, 389, 409), (81, 79, 405, 387), (80, 388, 406, 78), (71, 408, 407, 74), (70, 75, 410, 411), (77, 413, 392, 82), (90, 91, 86, 87), (84, 85, 88, 89), (85, 84, 414, 417), (92, 419, 345, 93), (89, 88, 416, 415), (97, 373, 371, 96), (99, 92, 93, 98), (95, 97, 96, 94), (92, 99, 418, 419), (85, 417, 416, 88), (84, 89, 415, 414), (97, 95, 370, 373), (96, 371, 372, 94), (87, 375, 374, 90), (86, 91, 344, 343), (93, 345, 346, 98), (106, 103, 102, 107), (100, 105, 104, 101), (101, 502, 520, 100), (108, 109, 497, 492), (105, 444, 443, 104), (113, 112, 442, 441), (115, 114, 109, 108), (111, 110, 112, 113), (108, 492, 447, 115), (101, 104, 443, 502), (100, 520, 444, 105), (113, 441, 495, 111), (112, 110, 496, 442), (103, 106, 440, 489), (102, 516, 439, 107), (109, 114, 448, 497), (122, 119, 118, 123), (116, 121, 120, 117), (117, 503, 504, 116), (124, 125, 499, 500), (121, 468, 471, 120), (129, 128, 449, 446), (131, 130, 125, 124), (127, 126, 128, 129), (124, 500, 450, 131), (117, 120, 471, 503), (116, 504, 468, 121), (129, 446, 498, 127), (128, 126, 501, 449), (119, 122, 445, 491), (118, 490, 467, 123), (125, 130, 340, 499), (138, 135, 134, 139), (132, 137, 136, 133), (133, 521, 522, 132), (140, 141, 493, 519), (137, 451, 454, 136), (145, 144, 470, 469), (147, 146, 141, 140), (143, 142, 144, 145), (140, 519, 473, 147), (133, 136, 454, 521), (132, 522, 451, 137), (145, 469, 529, 143), (144, 142, 518, 470), (135, 138, 341, 517), (134, 515, 337, 139), (141, 146, 472, 493), (154, 151, 150, 155), (148, 153, 152, 149), (149, 482, 479, 148), (156, 157, 528, 526), (153, 456, 455, 152), (161, 160, 452, 453), (163, 162, 157, 156), (159, 158, 160, 161), (156, 526, 458, 163), (149, 152, 455, 482), (148, 479, 456, 153), (161, 453, 475, 159), (160, 158, 474, 452), (151, 154, 476, 478), (150, 523, 477, 155), (157, 162, 457, 528), (170, 167, 166, 171), (164, 169, 168, 165), (165, 512, 485, 164), (172, 173, 507, 508), (169, 460, 459, 168), (177, 176, 338, 481), (179, 178, 173, 172), (175, 174, 176, 177), (172, 508, 339, 179), (165, 168, 459, 512), (164, 485, 460, 169), (177, 481, 506, 175), (176, 174, 509, 338), (167, 170, 480, 505), (166, 483, 484, 171), (173, 178, 342, 507), (186, 183, 182, 187), (180, 185, 184, 181), (181, 514, 513, 180), (188, 189, 527, 530, 511), (185, 465, 466, 184), (193, 192, 461, 462), (195, 194, 189, 188), (191, 190, 192, 193), (188, 511, 464, 195), (181, 184, 466, 514), (180, 513, 465, 185), (193, 462, 488, 191), (192, 190, 510, 461), (183, 186, 487, 524), (182, 525, 486, 187), (189, 194, 463, 527), (198, 196, 197, 199), (196, 287, 286, 399, 356, 351), (199, 197, 376, 377, 398, 285), (202, 200, 201, 203), (200, 292, 290, 400, 403, 402), (203, 201, 365, 360, 359, 289), (206, 204, 205, 207), (204, 294, 293, 429, 431, 404), (207, 205, 422, 420, 421, 291), (210, 208, 209, 211), (208, 298, 295, 438, 384, 366), (211, 209, 424, 381, 435, 296), (214, 212, 213, 215), (212, 302, 306, 413, 393, 391), (215, 213, 410, 407, 408, 300), (218, 216, 217, 219), (216, 307, 305, 345, 419, 418), (219, 217, 344, 374, 375, 304, 303), (222, 223, 221, 220), (220, 221, 448, 447, 492, 325), (223, 440, 439, 516, 328, 221), (226, 227, 225, 224), (224, 225, 340, 450, 500, 333, 314), (227, 445, 467, 490, 312, 225), (230, 231, 229, 228), (228, 229, 472, 473, 519, 310), (231, 341, 337, 515, 317, 229), (234, 235, 233, 232), (232, 233, 457, 458, 526, 331), (235, 476, 477, 523, 330, 233), (238, 239, 237, 236), (236, 237, 342, 339, 508, 322), (239, 480, 484, 483, 318, 237), (242, 243, 241, 240), (240, 241, 463, 464, 511, 530, 319, 335), (243, 334, 336, 319, 525, 524, 487), (252, 261, 286, 287, 284, 246), (246, 247, 251, 250), (262, 323, 335, 319, 336, 271, 249, 248), (248, 249, 245, 244), (256, 262, 248, 244), (267, 279, 268), (267, 273, 272, 261), (268, 279, 278, 260), (269, 280, 277, 259), (270, 281, 276, 258), (271, 282, 275, 257), (246, 250, 266, 252), (252, 266, 265, 253), (253, 265, 264, 254), (254, 264, 263, 255), (255, 263, 262, 256), (250, 531, 534, 533, 266), (266, 267, 313, 315, 314, 333, 265), (265, 268, 311, 316, 310, 264), (264, 269, 329, 332, 331, 263), (263, 270, 320, 321, 322, 324, 323, 262), (244, 245, 257, 304, 305, 307, 309, 256), (256, 309, 308, 303, 306, 302, 301, 255), (255, 258, 295, 298, 299, 254), (254, 259, 293, 294, 297, 253), (253, 260, 290, 292, 288, 252), (247, 272, 273, 251), (271, 257, 274, 283), (269, 259, 276, 281), (267, 261, 278, 279), (270, 258, 275, 282), (268, 260, 277, 280), (249, 283, 274, 245), (268, 280, 269), (269, 281, 270), (270, 282, 271), (271, 283, 249), (267, 251, 273), (247, 261, 272), (261, 260, 278), (260, 259, 277), (259, 258, 276), (258, 257, 275), (257, 245, 274), (326, 222, 220, 443, 444, 520), (336, 334, 324, 322, 318, 320, 270, 271), (327, 223, 222, 441, 442, 496, 494, 326), (302, 412, 409, 389, 214, 301), (288, 202, 203, 355, 357, 432), (315, 226, 224, 471, 468, 504), (298, 385, 382, 383, 210, 299), (266, 325, 328, 327, 251, 267), (294, 434, 433, 369, 206, 297), (307, 417, 414, 415, 218, 308, 309), (254, 299, 296, 295, 258, 259), (316, 522, 521, 454, 228, 310), (246, 284, 285, 286, 261, 247), (324, 242, 240, 466, 465, 513, 323), (253, 297, 291, 293, 259, 260), (263, 331, 330, 329, 269, 270), (265, 333, 312, 313, 267, 268), (311, 518, 529, 469, 230, 316), (299, 380, 436, 378, 211, 296), (329, 235, 234, 453, 452, 474), (334, 510, 488, 462, 242, 324), (313, 227, 226, 446, 449, 501), (301, 214, 215, 388, 387, 405), (284, 396, 394, 347, 199, 285), (332, 234, 232, 455, 456, 479), (252, 288, 289, 290, 260, 261), (287, 353, 349, 348, 198, 284), (292, 361, 363, 358, 202, 288), (255, 301, 300, 306, 303, 304, 257, 258), (320, 239, 238, 481, 338, 509), (297, 206, 207, 425, 427, 430), (308, 218, 219, 371, 373, 370), (321, 485, 512, 459, 236, 322), (264, 310, 317, 311, 268, 269), (304, 375, 343, 344, 217, 305), (330, 523, 478, 476, 235, 329), (340, 130, 131, 450), (380, 63, 62, 436), (520, 502, 443, 220, 325, 326), (317, 515, 517, 341, 231, 311), (319, 530, 527, 463, 241), (354, 355, 203, 289, 288, 432), (230, 469, 470, 518, 311, 231), (376, 11, 10, 377), (518, 142, 143, 529), (296, 435, 437, 424, 209, 295), (402, 35, 34, 401), (396, 15, 14, 394), (448, 114, 115, 447), (496, 110, 111, 495, 494), (318, 483, 505, 480, 239, 320), (210, 383, 386, 385, 298, 208), (440, 106, 107, 439), (408, 71, 70, 411), (351, 19, 18, 350), (421, 39, 38, 423), (342, 178, 179, 339), (325, 492, 497, 448, 221, 328), (504, 503, 471, 224, 314, 315), (490, 118, 119, 491), (328, 516, 489, 440, 223, 327), (202, 358, 362, 361, 292, 200), (359, 23, 22, 364), (506, 481, 238, 321, 320, 509), (430, 47, 46, 426), (402, 401, 400, 290, 201, 200), (398, 7, 6, 397), (445, 122, 123, 467), (509, 174, 175, 506), (406, 388, 215, 300, 301, 405), (312, 490, 491, 445, 227, 313), (346, 345, 305, 217, 216, 418), (365, 27, 26, 360), (351, 350, 399, 286, 197, 196), (472, 146, 147, 473), (331, 526, 528, 457, 233, 330), (422, 43, 42, 420), (367, 438, 295, 209, 208, 366), (333, 500, 499, 340, 225, 312), (198, 348, 352, 353, 287, 196), (236, 459, 460, 485, 321, 238), (392, 413, 306, 213, 212, 391), (404, 51, 50, 428), (463, 194, 195, 464), (366, 67, 66, 367), (206, 369, 368, 434, 294, 204), (242, 462, 461, 510, 334, 243), (510, 190, 191, 488), (457, 162, 163, 458), (410, 75, 74, 407), (326, 494, 495, 441, 222), (404, 428, 429, 293, 205, 204), (424, 59, 58, 381), (498, 446, 226, 315, 313, 501), (289, 359, 364, 365, 201, 290), (218, 415, 416, 417, 307, 216), (310, 519, 493, 472, 229, 317), (516, 102, 103, 489), (515, 134, 135, 517), (476, 154, 155, 477), (375, 87, 86, 343), (322, 508, 507, 342, 237, 318), (372, 371, 219, 303, 308, 370), (418, 99, 98, 346), (391, 83, 82, 392), (483, 166, 167, 505), (430, 426, 425, 207, 291, 297), (291, 421, 423, 422, 205, 293), (486, 525, 319, 241, 243, 487), (323, 513, 514, 466, 240, 335), (487, 186, 187, 486), (435, 55, 54, 437), (480, 170, 171, 484), (501, 126, 127, 498), (285, 398, 397, 376, 197, 286), (199, 347, 395, 396, 284, 198), (228, 454, 451, 522, 316, 230), (341, 138, 139, 337), (474, 158, 159, 475), (214, 389, 390, 412, 302, 212), (523, 150, 151, 478), (370, 95, 94, 372), (479, 482, 455, 232, 331, 332), (432, 31, 30, 354), (344, 91, 90, 374), (300, 408, 411, 410, 213, 306), (474, 475, 453, 234, 332, 329), (405, 79, 78, 406), (525, 182, 183, 524), (211, 378, 379, 380, 299, 210), (266, 533, 532, 531, 250, 251, 327, 326, 325), (533, 0, 1, 532), (532, 1, 3, 531), (541, 538, 537, 542), (535, 540, 539, 536), (553, 541, 542, 557), (565, 537, 538, 569), (571, 570, 573, 574), (536, 568, 572, 535), (568, 567, 571, 572), (567, 566, 570, 571), (566, 565, 569, 570), (564, 563, 566, 567), (543, 544, 563, 564), (559, 558, 561, 562), (540, 556, 560, 539), (556, 555, 559, 560), (555, 554, 558, 559), (554, 553, 557, 558), (552, 551, 554, 555), (548, 547, 551, 552), (550, 549, 544, 543), (562, 561, 549, 550), (546, 545, 547, 548), (574, 573, 545, 546), (564, 567, 559, 562), (543, 564, 562, 550), (560, 559, 567, 568), (536, 539, 560, 568), (535, 572, 556, 540), (556, 572, 571, 555), (571, 574, 552, 555), (548, 552, 574, 546), (570, 554, 551, 573), (547, 545, 573, 551), (554, 570, 569, 553), (538, 541, 553, 569), (537, 565, 557, 542), (558, 557, 565, 566), (563, 561, 558, 566), (544, 549, 561, 563), (581, 578, 577, 582), (575, 580, 579, 576), (593, 581, 582, 597), (605, 577, 578, 609), (611, 610, 613, 614), (576, 608, 612, 575), (608, 607, 611, 612), (607, 606, 610, 611), (606, 605, 609, 610), (604, 603, 606, 607), (583, 584, 603, 604), (599, 598, 601, 602), (580, 596, 600, 579), (596, 595, 599, 600), (595, 594, 598, 599), (594, 593, 597, 598), (592, 591, 594, 595), (588, 587, 591, 592), (590, 589, 584, 583), (602, 601, 589, 590), (586, 585, 587, 588), (614, 613, 585, 586), (604, 607, 599, 602), (583, 604, 602, 590), (600, 599, 607, 608), (576, 579, 600, 608), (575, 612, 596, 580), (596, 612, 611, 595), (611, 614, 592, 595), (588, 592, 614, 586), (610, 594, 591, 613), (587, 585, 613, 591), (594, 610, 609, 593), (578, 581, 593, 609), (577, 605, 597, 582), (598, 597, 605, 606), (603, 601, 598, 606), (584, 589, 601, 603), (621, 618, 617, 622), (615, 620, 619, 616), (633, 621, 622, 637), (645, 617, 618, 649), (651, 650, 653, 654), (616, 648, 652, 615), (648, 647, 651, 652), (647, 646, 650, 651), (646, 645, 649, 650), (644, 643, 646, 647), (623, 624, 643, 644), (639, 638, 641, 642), (620, 636, 640, 619), (636, 635, 639, 640), (635, 634, 638, 639), (634, 633, 637, 638), (632, 631, 634, 635), (628, 627, 631, 632), (630, 629, 624, 623), (642, 641, 629, 630), (626, 625, 627, 628), (654, 653, 625, 626), (644, 647, 639, 642), (623, 644, 642, 630), (640, 639, 647, 648), (616, 619, 640, 648), (615, 652, 636, 620), (636, 652, 651, 635), (651, 654, 632, 635), (628, 632, 654, 626), (650, 634, 631, 653), (627, 625, 653, 631), (634, 650, 649, 633), (618, 621, 633, 649), (617, 645, 637, 622), (638, 637, 645, 646), (643, 641, 638, 646), (624, 629, 641, 643), (661, 658, 657, 662), (655, 660, 659, 656), (673, 661, 662, 677), (685, 657, 658, 689), (691, 690, 693, 694), (656, 688, 692, 655), (688, 687, 691, 692), (687, 686, 690, 691), (686, 685, 689, 690), (684, 683, 686, 687), (663, 664, 683, 684), (679, 678, 681, 682), (660, 676, 680, 659), (676, 675, 679, 680), (675, 674, 678, 679), (674, 673, 677, 678), (672, 671, 674, 675), (668, 667, 671, 672), (670, 669, 664, 663), (682, 681, 669, 670), (666, 665, 667, 668), (694, 693, 665, 666), (684, 687, 679, 682), (663, 684, 682, 670), (680, 679, 687, 688), (656, 659, 680, 688), (655, 692, 676, 660), (676, 692, 691, 675), (691, 694, 672, 675), (668, 672, 694, 666), (690, 674, 671, 693), (667, 665, 693, 671), (674, 690, 689, 673), (658, 661, 673, 689), (657, 685, 677, 662), (678, 677, 685, 686), (683, 681, 678, 686), (664, 669, 681, 683), (701, 698, 697, 702), (695, 700, 699, 696), (713, 701, 702, 717), (725, 697, 698, 729), (731, 730, 733, 734), (696, 728, 732, 695), (728, 727, 731, 732), (727, 726, 730, 731), (726, 725, 729, 730), (724, 723, 726, 727), (703, 704, 723, 724), (719, 718, 721, 722), (700, 716, 720, 699), (716, 715, 719, 720), (715, 714, 718, 719), (714, 713, 717, 718), (712, 711, 714, 715), (708, 707, 711, 712), (710, 709, 704, 703), (722, 721, 709, 710), (706, 705, 707, 708), (734, 733, 705, 706), (724, 727, 719, 722), (703, 724, 722, 710), (720, 719, 727, 728), (696, 699, 720, 728), (695, 732, 716, 700), (716, 732, 731, 715), (731, 734, 712, 715), (708, 712, 734, 706), (730, 714, 711, 733), (707, 705, 733, 711), (714, 730, 729, 713), (698, 701, 713, 729), (697, 725, 717, 702), (718, 717, 725, 726), (723, 721, 718, 726), (704, 709, 721, 723), (741, 738, 737, 742), (735, 740, 739, 736), (753, 741, 742, 757), (765, 737, 738, 769), (771, 770, 773, 774), (736, 768, 772, 735), (768, 767, 771, 772), (767, 766, 770, 771), (766, 765, 769, 770), (764, 763, 766, 767), (743, 744, 763, 764), (759, 758, 761, 762), (740, 756, 760, 739), (756, 755, 759, 760), (755, 754, 758, 759), (754, 753, 757, 758), (752, 751, 754, 755), (748, 747, 751, 752), (750, 749, 744, 743), (762, 761, 749, 750), (746, 745, 747, 748), (774, 773, 745, 746), (764, 767, 759, 762), (743, 764, 762, 750), (760, 759, 767, 768), (736, 739, 760, 768), (735, 772, 756, 740), (756, 772, 771, 755), (771, 774, 752, 755), (748, 752, 774, 746), (770, 754, 751, 773), (747, 745, 773, 751), (754, 770, 769, 753), (738, 741, 753, 769), (737, 765, 757, 742), (758, 757, 765, 766), (763, 761, 758, 766), (744, 749, 761, 763), (781, 782, 777, 778), (775, 776, 779, 780), (793, 797, 782, 781), (805, 809, 778, 777), (811, 814, 813, 810), (776, 775, 812, 808), (808, 812, 811, 807), (807, 811, 810, 806), (806, 810, 809, 805), (804, 807, 806, 803), (783, 804, 803, 784), (799, 802, 801, 798), (780, 779, 800, 796), (796, 800, 799, 795), (795, 799, 798, 794), (794, 798, 797, 793), (792, 795, 794, 791), (788, 792, 791, 787), (790, 783, 784, 789), (802, 790, 789, 801), (786, 788, 787, 785), (814, 786, 785, 813), (804, 802, 799, 807), (783, 790, 802, 804), (800, 808, 807, 799), (776, 808, 800, 779), (775, 780, 796, 812), (796, 795, 811, 812), (811, 795, 792, 814), (788, 786, 814, 792), (810, 813, 791, 794), (787, 791, 813, 785), (794, 793, 809, 810), (778, 809, 793, 781), (777, 782, 797, 805), (798, 806, 805, 797), (803, 806, 798, 801), (784, 803, 801, 789), (821, 822, 817, 818), (815, 816, 819, 820), (833, 837, 822, 821), (845, 849, 818, 817), (851, 854, 853, 850), (816, 815, 852, 848), (848, 852, 851, 847), (847, 851, 850, 846), (846, 850, 849, 845), (844, 847, 846, 843), (823, 844, 843, 824), (839, 842, 841, 838), (820, 819, 840, 836), (836, 840, 839, 835), (835, 839, 838, 834), (834, 838, 837, 833), (832, 835, 834, 831), (828, 832, 831, 827), (830, 823, 824, 829), (842, 830, 829, 841), (826, 828, 827, 825), (854, 826, 825, 853), (844, 842, 839, 847), (823, 830, 842, 844), (840, 848, 847, 839), (816, 848, 840, 819), (815, 820, 836, 852), (836, 835, 851, 852), (851, 835, 832, 854), (828, 826, 854, 832), (850, 853, 831, 834), (827, 831, 853, 825), (834, 833, 849, 850), (818, 849, 833, 821), (817, 822, 837, 845), (838, 846, 845, 837), (843, 846, 838, 841), (824, 843, 841, 829), (861, 862, 857, 858), (855, 856, 859, 860), (873, 877, 862, 861), (885, 889, 858, 857), (891, 894, 893, 890), (856, 855, 892, 888), (888, 892, 891, 887), (887, 891, 890, 886), (886, 890, 889, 885), (884, 887, 886, 883), (863, 884, 883, 864), (879, 882, 881, 878), (860, 859, 880, 876), (876, 880, 879, 875), (875, 879, 878, 874), (874, 878, 877, 873), (872, 875, 874, 871), (868, 872, 871, 867), (870, 863, 864, 869), (882, 870, 869, 881), (866, 868, 867, 865), (894, 866, 865, 893), (884, 882, 879, 887), (863, 870, 882, 884), (880, 888, 887, 879), (856, 888, 880, 859), (855, 860, 876, 892), (876, 875, 891, 892), (891, 875, 872, 894), (868, 866, 894, 872), (890, 893, 871, 874), (867, 871, 893, 865), (874, 873, 889, 890), (858, 889, 873, 861), (857, 862, 877, 885), (878, 886, 885, 877), (883, 886, 878, 881), (864, 883, 881, 869), (901, 902, 897, 898), (895, 896, 899, 900), (913, 917, 902, 901), (925, 929, 898, 897), (931, 934, 933, 930), (896, 895, 932, 928), (928, 932, 931, 927), (927, 931, 930, 926), (926, 930, 929, 925), (924, 927, 926, 923), (903, 924, 923, 904), (919, 922, 921, 918), (900, 899, 920, 916), (916, 920, 919, 915), (915, 919, 918, 914), (914, 918, 917, 913), (912, 915, 914, 911), (908, 912, 911, 907), (910, 903, 904, 909), (922, 910, 909, 921), (906, 908, 907, 905), (934, 906, 905, 933), (924, 922, 919, 927), (903, 910, 922, 924), (920, 928, 927, 919), (896, 928, 920, 899), (895, 900, 916, 932), (916, 915, 931, 932), (931, 915, 912, 934), (908, 906, 934, 912), (930, 933, 911, 914), (907, 911, 933, 905), (914, 913, 929, 930), (898, 929, 913, 901), (897, 902, 917, 925), (918, 926, 925, 917), (923, 926, 918, 921), (904, 923, 921, 909), (941, 942, 937, 938), (935, 936, 939, 940), (953, 957, 942, 941), (965, 969, 938, 937), (971, 974, 973, 970), (936, 935, 972, 968), (968, 972, 971, 967), (967, 971, 970, 966), (966, 970, 969, 965), (964, 967, 966, 963), (943, 964, 963, 944), (959, 962, 961, 958), (940, 939, 960, 956), (956, 960, 959, 955), (955, 959, 958, 954), (954, 958, 957, 953), (952, 955, 954, 951), (948, 952, 951, 947), (950, 943, 944, 949), (962, 950, 949, 961), (946, 948, 947, 945), (974, 946, 945, 973), (964, 962, 959, 967), (943, 950, 962, 964), (960, 968, 967, 959), (936, 968, 960, 939), (935, 940, 956, 972), (956, 955, 971, 972), (971, 955, 952, 974), (948, 946, 974, 952), (970, 973, 951, 954), (947, 951, 973, 945), (954, 953, 969, 970), (938, 969, 953, 941), (937, 942, 957, 965), (958, 966, 965, 957), (963, 966, 958, 961), (944, 963, 961, 949), (981, 982, 977, 978), (975, 976, 979, 980), (993, 997, 982, 981), (1005, 1009, 978, 977), (1011, 1014, 1013, 1010), (976, 975, 1012, 1008), (1008, 1012, 1011, 1007), (1007, 1011, 1010, 1006), (1006, 1010, 1009, 1005), (1004, 1007, 1006, 1003), (983, 1004, 1003, 984), (999, 1002, 1001, 998), (980, 979, 1000, 996), (996, 1000, 999, 995), (995, 999, 998, 994), (994, 998, 997, 993), (992, 995, 994, 991), (988, 992, 991, 987), (990, 983, 984, 989), (1002, 990, 989, 1001), (986, 988, 987, 985), (1014, 986, 985, 1013), (1004, 1002, 999, 1007), (983, 990, 1002, 1004), (1000, 1008, 1007, 999), (976, 1008, 1000, 979), (975, 980, 996, 1012), (996, 995, 1011, 1012), (1011, 995, 992, 1014), (988, 986, 1014, 992), (1010, 1013, 991, 994), (987, 991, 1013, 985), (994, 993, 1009, 1010), (978, 1009, 993, 981), (977, 982, 997, 1005), (998, 1006, 1005, 997), (1003, 1006, 998, 1001), (984, 1003, 1001, 989)])
me_cube_002.polygons.foreach_set('material_index', [0, 0, 0, 0, 0, 0, 0, 0, 0, 0, 0, 0, 0, 0, 0, 0, 0, 0, 0, 0, 0, 0, 0, 0, 0, 0, 0, 0, 0, 0, 0, 0, 0, 0, 0, 0, 0, 0, 0, 0, 0, 0, 0, 0, 0, 0, 0, 0, 0, 0, 0, 0, 0, 0, 0, 0, 0, 0, 0, 0, 0, 0, 0, 0, 0, 0, 0, 0, 0, 0, 0, 0, 0, 0, 0, 0, 0, 0, 0, 0, 0, 0, 0, 0, 0, 0, 0, 0, 0, 0, 0, 0, 0, 0, 0, 0, 0, 0, 0, 0, 0, 0, 0, 0, 0, 0, 0, 0, 0, 0, 0, 0, 0, 0, 0, 0, 0, 0, 0, 0, 0, 0, 0, 0, 0, 0, 0, 0, 0, 0, 0, 0, 0, 0, 0, 0, 0, 0, 0, 0, 0, 0, 0, 0, 0, 0, 0, 0, 0, 0, 0, 0, 0, 0, 0, 0, 0, 0, 0, 0, 0, 0, 0, 0, 0, 0, 0, 0, 0, 0, 0, 0, 0, 0, 0, 0, 0, 0, 0, 0, 0, 0, 0, 0, 0, 0, 0, 0, 0, 0, 0, 0, 0, 0, 0, 0, 0, 0, 0, 0, 0, 0, 0, 0, 0, 0, 0, 0, 0, 0, 0, 0, 0, 0, 0, 0, 0, 0, 0, 0, 0, 0, 0, 0, 0, 0, 0, 0, 0, 0, 0, 0, 0, 0, 0, 0, 2, 2, 2, 2, 2, 2, 0, 0, 0, 0, 0, 0, 0, 0, 0, 0, 0, 0, 0, 0, 0, 2, 2, 2, 2, 2, 2, 2, 2, 2, 2, 2, 2, 2, 2, 2, 2, 2, 2, 0, 0, 0, 0, 0, 0, 0, 0, 0, 0, 0, 0, 0, 0, 0, 0, 0, 0, 0, 0, 0, 0, 0, 0, 0, 0, 0, 0, 0, 0, 0, 0, 0, 0, 0, 0, 0, 0, 0, 0, 0, 0, 0, 0, 0, 0, 0, 0, 0, 0, 0, 0, 0, 0, 0, 0, 0, 0, 0, 0, 0, 0, 0, 0, 0, 0, 0, 0, 0, 0, 0, 0, 0, 0, 0, 0, 0, 0, 0, 0, 0, 0, 0, 0, 0, 0, 0, 0, 0, 0, 0, 0, 0, 0, 0, 0, 0, 0, 0, 0, 0, 0, 0, 0, 0, 0, 0, 0, 0, 0, 0, 0, 0, 0, 0, 0, 0, 0, 0, 0, 0, 0, 0, 0, 0, 0, 0, 0, 0, 0, 0, 0, 0, 1, 1, 1, 1, 1, 1, 1, 1, 1, 1, 1, 1, 1, 1, 1, 1, 1, 1, 1, 1, 1, 1, 1, 1, 1, 1, 1, 1, 1, 1, 1, 1, 1, 1, 1, 1, 1, 1, 1, 1, 1, 1, 1, 1, 1, 1, 1, 1, 1, 1, 1, 1, 1, 1, 1, 1, 1, 1, 1, 1, 1, 1, 1, 1, 1, 1, 1, 1, 1, 1, 1, 1, 1, 1, 1, 1, 1, 1, 1, 1, 1, 1, 1, 1, 1, 1, 1, 1, 1, 1, 1, 1, 1, 1, 1, 1, 1, 1, 1, 1, 1, 1, 1, 1, 1, 1, 1, 1, 1, 1, 1, 1, 1, 1, 1, 1, 1, 1, 1, 1, 1, 1, 1, 1, 1, 1, 1, 1, 1, 1, 1, 1, 1, 1, 1, 1, 1, 1, 1, 1, 1, 1, 1, 1, 1, 1, 1, 1, 1, 1, 1, 1, 1, 1, 1, 1, 1, 1, 1, 1, 1, 1, 1, 1, 1, 1, 1, 1, 1, 1, 1, 1, 1, 1, 1, 1, 1, 1, 1, 1, 1, 1, 1, 1, 1, 1, 1, 1, 1, 1, 1, 1, 1, 1, 1, 1, 1, 1, 1, 1, 1, 1, 1, 1, 1, 1, 1, 1, 1, 1, 1, 1, 1, 1, 1, 1, 1, 1, 1, 1, 1, 1, 1, 1, 1, 1, 1, 1, 1, 1, 1, 1, 1, 1, 1, 1, 1, 1, 1, 1, 1, 1, 1, 1, 1, 1, 1, 1, 1, 1, 1, 1, 1, 1, 1, 1, 1, 1, 1, 1, 1, 1, 1, 1, 1, 1, 1, 1, 1, 1, 1, 1, 1, 1, 1, 1, 1, 1, 1, 1, 1, 1, 1, 1, 1, 1, 1, 1, 1, 1, 1, 1, 1, 1, 1, 1, 1, 1, 1, 1, 1, 1, 1, 1, 1, 1, 1, 1, 1, 1, 1, 1, 1, 1, 1, 1, 1, 1, 1, 1, 1, 1, 1, 1, 1, 1, 1, 1, 1, 1, 1, 1, 1, 1, 1, 1, 1, 1, 1, 1, 1, 1, 1, 1, 1, 1, 1, 1, 1, 1, 1, 1, 1, 1, 1, 1, 1, 1, 1, 1, 1, 1, 1, 1, 1, 1, 1, 1, 1, 1, 1, 1, 1, 1, 1, 1, 1, 1, 1, 1, 1, 1, 1, 1, 1, 1, 1, 1, 1, 1, 1, 1, 1, 1, 1, 1, 1, 1, 1, 1, 1, 1, 1, 1, 1, 1, 1, 1, 1, 1, 1, 1, 1, 1, 1, 1, 1, 1, 1, 1, 1, 1, 1, 1, 1, 1, 1, 1, 1, 1, 1, 1, 1, 1, 1, 1, 1, 1, 1, 1, 1, 1, 1, 1, 1, 1, 1, 1, 1, 1, 1, 1, 1, 1, 1, 1])
me_cube_002.materials.append(mat_material_001)
me_cube_002.materials.append(mat_frame)
me_cube_002.materials.append(mat_roof)
me_cube_002.use_remesh_preserve_volume = False
me_cube_002.use_remesh_preserve_attributes = False
me_cube_002.use_mirror_vertex_groups = False
me_cube_002.update()

# ---- objects
ob_cylinder_001 = bpy.data.objects.new('Cylinder.001', me_cylinder_001)
ob_cylinder = bpy.data.objects.new('Cylinder', me_cylinder)
ob_cube = bpy.data.objects.new('Cube', me_cube_002)

# ---- transforms, parenting, visibility, modifiers, constraints
ob_cylinder_001.location = (-0.2442, 0.5461, 0.18)
ob_cylinder_001.scale = (0.05568, 0.05568, 0.4491)
ob_cylinder_001.lineart.crease_threshold = 0.0
ob_cylinder.location = (-0.2309, 0.4232, -0.0252)
ob_cylinder.scale = (0.05568, 0.05568, 0.4491)
ob_cylinder.lineart.crease_threshold = 0.0
ob_cube.location = (-0.2252, 0.0, 0.0)
ob_cube.scale = (0.2433, 0.4252, 0.09639)
ob_cube.lineart.crease_threshold = 0.0

# ---- collection membership
col_collection_1.objects.link(ob_cylinder_001)
col_collection_1.objects.link(ob_cylinder)
col_collection_1.objects.link(ob_cube)

# ---- scene / render settings (as saved in the file)
scene.frame_start = 1; scene.frame_end = 250; scene.frame_set(1)
scene.render.engine = 'BLENDER_EEVEE_NEXT'
scene.render.resolution_percentage = 50
scene.render.dither_intensity = 0.0
scene.cycles.use_denoising = False
scene.cycles.samples = 128
scene.cycles.sampling_pattern = 'TABULATED_SOBOL'
scene.cycles.use_adaptive_sampling = False
scene.cycles.use_light_tree = False
scene.cycles.blur_glossy = 0.0
scene.cycles.sample_clamp_indirect = 0.0
scene.view_settings.view_transform = 'Standard'
bpy.context.view_layer.update()

# ---- added for rendering (the .blend has no active camera and no usable light): camera, sun
cam_auto = bpy.data.cameras.new('AutoCamera')
cam_auto.lens = 50.0
cam_auto.sensor_width = 36.0
cam_auto.clip_end = 1000.0
ob_auto_camera = bpy.data.objects.new('AutoCamera', cam_auto)
scene.collection.objects.link(ob_auto_camera)
ob_auto_camera.location = (1.21343, -1.57061, 1.43088)
ob_auto_camera.rotation_euler = (1.09748, -7.21219e-08, 0.694738)
scene.camera = ob_auto_camera
light_auto_sun = bpy.data.lights.new('AutoSun', 'SUN')
light_auto_sun.energy = 3.0
light_auto_sun.angle = 0.0523599
ob_auto_sun = bpy.data.objects.new('AutoSun', light_auto_sun)
scene.collection.objects.link(ob_auto_sun)
ob_auto_sun.rotation_euler = (0.872665, 0.174533, 0.523599)
bpy.context.view_layer.update()
